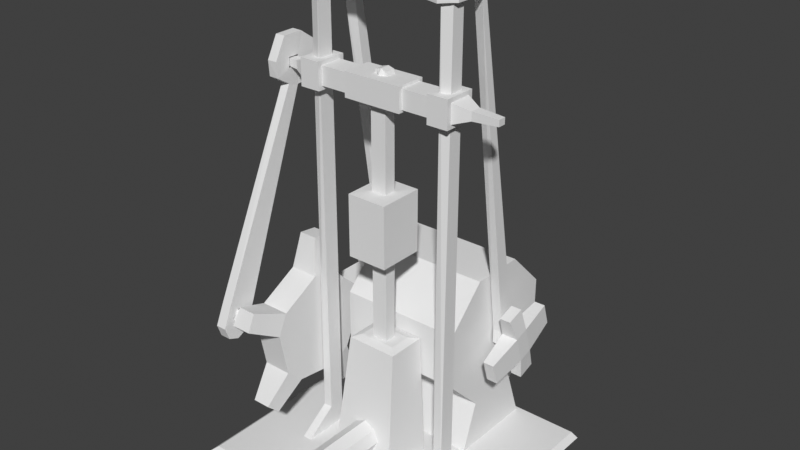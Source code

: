 # Source: water_pump_broken.blend  (saved by Blender 4.5.91; exported with 4.5.12 LTS)
import bpy
from mathutils import Matrix  # noqa: F401  (used for matrix-valued properties, if any)

bpy.ops.wm.read_factory_settings(use_empty=True)
scene = bpy.context.scene
scene.name = 'Scene'

# ---- collections
col_waterpump = bpy.data.collections.new('WaterPump'); scene.collection.children.link(col_waterpump)

# ---- materials (node trees are filled in below, after node groups)
mat_pump_metal = bpy.data.materials.new('pump_metal')
mat_pump_gear = bpy.data.materials.new('pump_gear')
mat_pump = bpy.data.materials.new('pump')
mat_pump_gear_1 = bpy.data.materials.new('pump_gear')

# ---- material node trees

# ---- world
world_world = bpy.data.worlds.new('World'); scene.world = world_world
world_world.use_nodes = True; world_world.node_tree.nodes.clear()
_N = world_world.node_tree.nodes; _L = world_world.node_tree.links
n0 = _N.new('ShaderNodeOutputWorld'); n0.name = 'World Output'; n0.location = (300, 300)
n1 = _N.new('ShaderNodeBackground'); n1.name = 'Background'; n1.location = (10, 300)
n1.inputs[0].default_value = (0.05088, 0.05088, 0.05088, 1.0)
_L.new(n1.outputs[0], n0.inputs[0])
n0.is_active_output = True
world_world.color = (0.05088, 0.05088, 0.05088)
world_world.sun_shadow_jitter_overblur = 0.0

# ---- meshes
me_water_pump_broken = bpy.data.meshes.new('water_pump_broken')
me_water_pump_broken.from_pydata([(0.4258, 1.123, 1.006), (0.4258, 0.8526, 1.276), (0.4258, 0.4699, 1.276), (0.4258, 0.1993, 1.006), (0.4258, 0.1993, 0.6229), (0.4258, 0.4699, 0.3523), (0.4258, 0.8526, 0.3523), (0.4258, 1.123, 0.6229), (0.4379, 0.6207, 0.7617), (0.4379, 0.725, 0.7617), (0.5563, 0.6207, 0.7617), (0.5563, 0.6207, 0.8644), (0.5563, 0.725, 0.7617), (0.5563, 0.725, 0.8644), (0.4373, 0.725, 0.8644), (0.4373, 0.6207, 0.8644), (0.5064, 0.725, 0.8644), (0.5064, 0.6207, 0.8644), (0.4408, 0.3342, 3.246), (0.5066, 0.2971, 3.237), (0.5066, 0.3132, 3.159), (0.5066, 0.275, 3.154), (0.4408, 0.2915, 3.146), (0.4408, 0.3537, 3.15), (0.5066, 0.02593, 3.158), (0.4408, 0.004025, 3.149), (0.5066, 0.1143, 3.158), (0.4408, 0.1116, 3.15), (0.503, -0.2555, -0.004178), (0.4408, -0.2555, -0.004178), (0.503, 0.3712, -0.003683), (0.4408, 0.3712, -0.003683), (0.5398, 0.261, 3.237), (0.5398, 0.2771, 3.159), (0.5398, 0.02582, 3.238), (0.5398, 0.02593, 3.158), (0.1243, 0.1317, 0.9111), (0.1243, -0.01604, 0.9106), (0.1744, 0.1908, 0.8939), (0.1744, -0.07512, 0.8934), (-0.07626, -0.6719, 0.1779), (-0.07626, -0.6719, 0.3304), (-0.07626, -0.08176, 0.1779), (-0.07626, -0.08176, 0.3304), (0.07626, -0.6719, 0.1779), (0.07626, -0.6719, 0.3304), (0.07626, -0.08176, 0.1779), (0.07626, -0.08176, 0.3304), (0.0, -0.08267, 0.1405), (0.0, -0.08267, 0.3678), (0.0, -0.671, 0.1405), (0.0, -0.671, 0.3678), (-0.1136, -0.671, 0.2542), (-0.1136, -0.08267, 0.2542), (0.1136, -0.08267, 0.2542), (0.1136, -0.671, 0.2542), (0.503, 0.004025, 0.1806), (0.4408, 0.004025, 0.1806), (0.503, 0.1116, 0.1811), (0.4408, 0.1116, 0.1811), (0.5066, -0.002467, 3.158), (0.5066, -0.002578, 3.238), (0.4408, -0.03068, 3.247), (0.4408, -0.03055, 3.149), (0.2203, 0.2667, 3.15), (0.2203, 0.2546, 3.246), (0.2203, 0.02964, 3.247), (0.2203, 0.02973, 3.149), (0.2284, 0.1794, 0.02904), (0.2284, -0.1883, 0.02853), (0.9086, 1.002, -0.006197), (0.9086, -0.7037, -0.006709), (0.8656, 0.9888, 0.02904), (0.8656, -0.6505, 0.02853), (0.4462, 0.305, 3.281), (0.5012, 0.274, 3.274), (0.5012, 0.0474, 3.275), (0.4462, 0.02908, 3.282), (-0.4258, 1.123, 1.006), (-0.4258, 0.8526, 1.276), (-0.4258, 0.4699, 1.276), (-0.4258, 0.1993, 1.006), (-0.4258, 0.1993, 0.6229), (-0.4258, 0.4699, 0.3523), (-0.4258, 0.8526, 0.3523), (-0.4258, 1.123, 0.6229), (-0.4368, 0.6207, 0.7617), (-0.4368, 0.725, 0.7617), (-0.5563, 0.6207, 0.7617), (-0.5563, 0.6207, 0.8644), (-0.5563, 0.725, 0.7617), (-0.5563, 0.725, 0.8644), (-0.4373, 0.725, 0.8644), (-0.4373, 0.6207, 0.8644), (-0.5064, 0.725, 0.8644), (-0.5064, 0.6207, 0.8644), (-0.4408, 0.3342, 3.246), (-0.5066, 0.2971, 3.237), (-0.5066, 0.3132, 3.159), (-0.5066, 0.275, 3.154), (-0.4408, 0.2915, 3.146), (-0.4408, 0.3537, 3.15), (-0.5066, 0.02593, 3.158), (-0.4408, 0.004025, 3.149), (-0.5066, 0.1143, 3.158), (-0.4408, 0.1116, 3.15), (-0.503, -0.2555, -0.004178), (-0.4408, -0.2555, -0.004178), (-0.503, 0.3712, -0.003683), (-0.4408, 0.3712, -0.003683), (-0.5398, 0.261, 3.237), (-0.5398, 0.2771, 3.159), (-0.5398, 0.02582, 3.238), (-0.5398, 0.02593, 3.158), (-0.1243, 0.1317, 0.9111), (-0.1243, -0.01604, 0.9106), (-0.1744, 0.1908, 0.8939), (-0.1744, -0.07512, 0.8934), (-0.503, 0.004025, 0.1806), (-0.4408, 0.004025, 0.1806), (-0.503, 0.1116, 0.1811), (-0.4408, 0.1116, 0.1811), (-0.5066, -0.002467, 3.158), (-0.5066, -0.002578, 3.238), (-0.4408, -0.03068, 3.247), (-0.4408, -0.03055, 3.149), (-0.2203, 0.2667, 3.15), (-0.2203, 0.2546, 3.246), (-0.2203, 0.02964, 3.247), (-0.2203, 0.02973, 3.149), (-0.2284, 0.1794, 0.02904), (-0.2284, -0.1883, 0.02853), (-0.9086, 1.002, -0.006197), (-0.9086, -0.7037, -0.006709), (-0.8656, 0.9888, 0.02904), (-0.8656, -0.6505, 0.02853), (-0.4462, 0.305, 3.281), (-0.5012, 0.274, 3.274), (-0.5012, 0.0474, 3.275), (-0.4462, 0.02908, 3.282), (0.4258, 0.9736, 0.01065), (0.4258, 0.349, 0.01065), (-0.4258, 0.9736, 0.01065), (-0.4258, 0.349, 0.01065)], [], [(6, 5, 141, 140), (3, 2, 80, 81), (7, 6, 84, 85), (4, 3, 81, 82), (0, 7, 85, 78), (1, 0, 78, 79), (5, 4, 82, 83), (12, 16, 13), (10, 11, 17), (13, 16, 17, 11), (21, 20, 33), (10, 17, 15, 8), (9, 12, 10, 8), (9, 14, 16, 12), (62, 61, 76, 77), (20, 23, 18, 19), (65, 64, 126, 127), (14, 15, 22, 23), (16, 14, 23, 20), (15, 17, 21, 22), (17, 16, 20, 21), (26, 21, 33, 35), (20, 19, 32, 33), (33, 32, 34, 35), (58, 56, 28, 30), (67, 27, 25), (64, 22, 27, 67), (22, 21, 26, 27), (24, 26, 35), (65, 127, 128, 66), (56, 57, 29, 28), (59, 58, 30, 31), (57, 59, 31, 29), (25, 27, 59, 57), (19, 61, 32), (67, 25, 63), (61, 34, 32), (36, 37, 39, 38), (68, 69, 73, 72), (52, 41, 43, 53), (54, 47, 45, 55), (48, 46, 44, 50), (49, 43, 41, 51), (47, 49, 51, 45), (42, 48, 50, 40), (26, 24, 56, 58), (25, 57, 56, 24), (46, 54, 55, 44), (26, 58, 59, 27), (40, 52, 53, 42), (2, 1, 79, 80), (63, 60, 61, 62), (67, 66, 128, 129), (61, 60, 35, 34), (24, 35, 60), (25, 24, 60, 63), (63, 62, 66, 67), (62, 65, 66), (126, 64, 67, 129), (23, 22, 64), (62, 18, 65), (18, 23, 64, 65), (38, 39, 69, 68), (72, 73, 71, 70), (75, 74, 77, 76), (19, 18, 74, 75), (61, 19, 75, 76), (18, 62, 77, 74), (90, 91, 94), (88, 95, 89), (91, 89, 95, 94), (99, 111, 98), (88, 86, 93, 95), (87, 86, 88, 90), (87, 90, 94, 92), (124, 139, 138, 123), (98, 97, 96, 101), (92, 101, 100, 93), (94, 98, 101, 92), (93, 100, 99, 95), (95, 99, 98, 94), (104, 113, 111, 99), (98, 111, 110, 97), (111, 113, 112, 110), (120, 108, 106, 118), (129, 103, 105), (126, 129, 105, 100), (100, 105, 104, 99), (102, 113, 104), (118, 106, 107, 119), (121, 109, 108, 120), (119, 107, 109, 121), (103, 119, 121, 105), (97, 110, 123), (129, 125, 103), (123, 110, 112), (114, 116, 117, 115), (115, 117, 39, 37), (36, 38, 116, 114), (130, 134, 135, 131), (104, 120, 118, 102), (103, 102, 118, 119), (104, 105, 121, 120), (114, 115, 37, 36), (125, 124, 123, 122), (123, 112, 113, 122), (102, 122, 113), (103, 125, 122, 102), (125, 129, 128, 124), (124, 128, 127), (101, 126, 100), (124, 127, 96), (96, 127, 126, 101), (117, 131, 69, 39), (116, 130, 131, 117), (38, 68, 130, 116), (72, 70, 132, 134), (134, 132, 133, 135), (135, 133, 71, 73), (68, 72, 134, 130), (131, 135, 73, 69), (137, 138, 139, 136), (97, 137, 136, 96), (123, 138, 137, 97), (96, 136, 139, 124), (79, 78, 85, 84, 83, 82, 81, 80), (1, 2, 3, 4, 5, 6, 7, 0), (5, 83, 143, 141), (84, 6, 140, 142), (83, 84, 142, 143)])
_uv = me_water_pump_broken.uv_layers.new(name='UVMap')
_uv.uv.foreach_set('vector', [0.0, 0.0, 0.0, 0.0, 0.0, 0.0, 0.0, 0.0, 0.977, 0.375, 0.977, 0.5, 0.6989, 0.5, 0.6989, 0.375, 0.977, 0.875, 0.977, 0.9999, 0.6989, 0.9999, 0.6989, 0.875, 0.977, 0.25, 0.977, 0.375, 0.6989, 0.375, 0.6989, 0.25, 0.977, 0.75, 0.977, 0.875, 0.6989, 0.875, 0.6989, 0.75, 0.977, 0.625, 0.977, 0.75, 0.6989, 0.75, 0.6989, 0.625, 0.977, 0.125, 0.977, 0.25, 0.6989, 0.25, 0.6989, 0.125, 0.375, 0.5, 0.625, 0.4699, 0.625, 0.5, 0.375, 0.75, 0.625, 0.75, 0.625, 0.7801, 0.625, 0.5, 0.6551, 0.5, 0.6551, 0.75, 0.625, 0.75, 0.6551, 0.75, 0.6551, 0.5, 0.6551, 0.5817, 0.375, 0.75, 0.625, 0.7801, 0.625, 0.8218, 0.375, 1.0, 0.125, 0.5, 0.375, 0.5, 0.375, 0.75, 0.125, 0.75, 0.375, 0.25, 0.625, 0.4282, 0.625, 0.4699, 0.375, 0.5, 0.06681, 0.1752, 0.07087, 0.1223, 0.1144, 0.1312, 0.1078, 0.1619, 0.3635, 0.09966, 0.3804, 0.1644, 0.3106, 0.1647, 0.2979, 0.1069, 0.2697, 0.3273, 0.3427, 0.3339, 0.3427, 0.6661, 0.2697, 0.6727, 0.3962, 0.0009913, 0.4399, 0.0109, 0.3975, 0.8385, 0.371, 0.8344, 0.3665, 0.0001468, 0.3962, 0.0009913, 0.371, 0.8344, 0.3382, 0.8406, 0.2927, 0.00805, 0.3224, 0.008103, 0.3217, 0.8416, 0.2927, 0.8367, 0.3224, 0.008103, 0.3665, 0.0001468, 0.3382, 0.8406, 0.3217, 0.8416, 0.625, 0.7801, 0.625, 0.7801, 0.625, 0.7801, 0.625, 0.7801, 0.3635, 0.09966, 0.2979, 0.1069, 0.2773, 0.07285, 0.3488, 0.0571, 0.2847, 6.164e-05, 0.2773, 0.07285, 0.08203, 0.09154, 0.074, 0.02472, 0.6551, 0.75, 0.6551, 0.75, 0.6551, 0.75, 0.6551, 0.75, 0.6968, 0.75, 0.6968, 0.75, 0.6968, 0.75, 0.6968, 0.5, 0.6968, 0.75, 0.6968, 0.75, 0.6968, 0.75, 0.625, 0.8218, 0.625, 0.7801, 0.625, 0.7801, 0.625, 0.8218, 0.6551, 0.75, 0.6551, 0.75, 0.6551, 0.75, 0.2697, 0.3273, 0.2697, 0.6727, 0.1006, 0.6693, 0.1006, 0.3307, 0.625, 0.7801, 0.625, 0.8218, 0.625, 0.8218, 0.625, 0.7801, 0.625, 0.8218, 0.625, 0.7801, 0.625, 0.7801, 0.625, 0.8218, 0.6968, 0.75, 0.6968, 0.75, 0.6968, 0.75, 0.6968, 0.75, 0.1963, 0.9959, 0.15, 0.9963, 0.1464, 0.0006231, 0.1927, 0.0002434, 0.2979, 0.1069, 0.07087, 0.1223, 0.2773, 0.07285, 0.6968, 0.75, 0.6968, 0.75, 0.6968, 0.75, 0.07087, 0.1223, 0.08203, 0.09154, 0.2773, 0.07285, 0.3584, 0.7355, 0.3499, 0.6891, 0.3675, 0.6706, 0.3811, 0.7316, 0.4734, 0.6896, 0.4734, 0.4389, 0.9079, 0.1237, 0.9079, 1.242, 0.5, 0.0, 0.625, 0.0, 0.625, 0.25, 0.5, 0.25, 0.5, 0.5, 0.625, 0.5, 0.625, 0.75, 0.5, 0.75, 0.25, 0.5, 0.375, 0.5, 0.375, 0.75, 0.25, 0.75, 0.75, 0.5, 0.875, 0.5, 0.875, 0.75, 0.75, 0.75, 0.625, 0.5, 0.75, 0.5, 0.75, 0.75, 0.625, 0.75, 0.125, 0.5, 0.25, 0.5, 0.25, 0.75, 0.125, 0.75, 0.2641, 0.9999, 0.2261, 0.9996, 0.2194, 0.0001468, 0.2657, 0.0004862, 0.1963, 0.9959, 0.1927, 0.0002434, 0.2194, 0.0001468, 0.2261, 0.9996, 0.375, 0.5, 0.5, 0.5, 0.5, 0.75, 0.375, 0.75, 0.2641, 0.9999, 0.2657, 0.0004862, 0.2924, 0.0004862, 0.2924, 0.9961, 0.375, 0.0, 0.5, 0.0, 0.5, 0.25, 0.375, 0.25, 0.977, 0.5, 0.977, 0.625, 0.6989, 0.625, 0.6989, 0.5, 6.172e-05, 0.1773, 0.009116, 0.1176, 0.07087, 0.1223, 0.06681, 0.1752, 0.02839, 0.3371, 0.1006, 0.3307, 0.1006, 0.6693, 0.02839, 0.6629, 0.07087, 0.1223, 0.009116, 0.1176, 0.01488, 0.08093, 0.08203, 0.09154, 0.6551, 0.75, 0.6551, 0.75, 0.6551, 0.75, 0.625, 0.8218, 0.625, 0.7801, 0.625, 0.7801, 0.625, 0.8218, 6.172e-05, 0.1773, 0.06681, 0.1752, 0.1006, 0.3307, 0.02839, 0.3371, 0.06681, 0.1752, 0.2697, 0.3273, 0.1006, 0.3307, 0.6968, 0.5, 0.6968, 0.5, 0.6968, 0.75, 0.6968, 0.75, 0.6968, 0.5, 0.6968, 0.75, 0.6968, 0.5, 0.06681, 0.1752, 0.3106, 0.1647, 0.2697, 0.3273, 0.3106, 0.1647, 0.3804, 0.1644, 0.3427, 0.3339, 0.2697, 0.3273, 0.3811, 0.7316, 0.3675, 0.6706, 0.7751, 0.2758, 0.9048, 0.5844, 0.9079, 1.242, 0.9079, 0.1237, 0.9146, 0.08743, 0.9146, 1.25, 0.2713, 0.1233, 0.2862, 0.155, 0.1078, 0.1619, 0.1144, 0.1312, 0.2979, 0.1069, 0.3106, 0.1647, 0.2862, 0.155, 0.2713, 0.1233, 0.07087, 0.1223, 0.2979, 0.1069, 0.2713, 0.1233, 0.1144, 0.1312, 0.3106, 0.1647, 0.06681, 0.1752, 0.1078, 0.1619, 0.2862, 0.155, 0.375, 0.5, 0.625, 0.5, 0.625, 0.4699, 0.375, 0.75, 0.625, 0.7801, 0.625, 0.75, 0.625, 0.5, 0.625, 0.75, 0.6551, 0.75, 0.6551, 0.5, 0.6551, 0.75, 0.6551, 0.5817, 0.6551, 0.5, 0.375, 0.75, 0.375, 1.0, 0.625, 0.8218, 0.625, 0.7801, 0.125, 0.5, 0.125, 0.75, 0.375, 0.75, 0.375, 0.5, 0.375, 0.25, 0.375, 0.5, 0.625, 0.4699, 0.625, 0.4282, 0.06681, 0.8248, 0.1078, 0.8381, 0.1144, 0.8688, 0.07087, 0.8777, 0.3635, 0.9003, 0.2979, 0.8931, 0.3106, 0.8353, 0.3804, 0.8356, 0.484, 0.0009913, 0.5092, 0.8344, 0.4826, 0.8385, 0.4402, 0.0109, 0.5137, 0.0001468, 0.542, 0.8406, 0.5092, 0.8344, 0.484, 0.0009913, 0.5875, 0.00805, 0.5875, 0.8367, 0.5585, 0.8416, 0.5578, 0.008103, 0.5578, 0.008103, 0.5585, 0.8416, 0.542, 0.8406, 0.5137, 0.0001468, 0.625, 0.7801, 0.625, 0.7801, 0.625, 0.7801, 0.625, 0.7801, 0.3635, 0.9003, 0.3488, 0.9429, 0.2773, 0.9272, 0.2979, 0.8931, 0.2847, 0.9999, 0.074, 0.9753, 0.08203, 0.9085, 0.2773, 0.9272, 0.6551, 0.75, 0.6551, 0.75, 0.6551, 0.75, 0.6551, 0.75, 0.6968, 0.75, 0.6968, 0.75, 0.6968, 0.75, 0.6968, 0.5, 0.6968, 0.75, 0.6968, 0.75, 0.6968, 0.75, 0.625, 0.8218, 0.625, 0.8218, 0.625, 0.7801, 0.625, 0.7801, 0.6551, 0.75, 0.6551, 0.75, 0.6551, 0.75, 0.625, 0.7801, 0.625, 0.7801, 0.625, 0.8218, 0.625, 0.8218, 0.625, 0.8218, 0.625, 0.8218, 0.625, 0.7801, 0.625, 0.7801, 0.6968, 0.75, 0.6968, 0.75, 0.6968, 0.75, 0.6968, 0.75, 0.09628, 0.9959, 0.09987, 0.0002433, 0.1461, 0.000623, 0.1425, 0.9963, 0.2979, 0.8931, 0.2773, 0.9272, 0.07087, 0.8777, 0.6968, 0.75, 0.6968, 0.75, 0.6968, 0.75, 0.07087, 0.8777, 0.2773, 0.9272, 0.08203, 0.9085, 0.2372, 0.8018, 0.1164, 0.708, 0.2436, 0.6419, 0.2477, 0.6983, 0.2477, 0.6983, 0.2436, 0.6419, 0.3675, 0.6706, 0.3499, 0.6891, 0.3584, 0.7355, 0.3811, 0.7316, 0.3199, 0.8888, 0.2372, 0.8018, 0.1619, 0.6896, -0.2726, 1.242, -0.2726, 0.1237, 0.1619, 0.4389, 0.02846, 0.9999, 0.02688, 0.0004861, 0.07314, 0.0001468, 0.06645, 0.9996, 0.09628, 0.9959, 0.06645, 0.9996, 0.07314, 0.0001468, 0.09987, 0.0002433, 0.02846, 0.9999, 0.0001468, 0.9961, 0.0001468, 0.0004861, 0.02688, 0.0004861, 0.2372, 0.8018, 0.2477, 0.6983, 0.3499, 0.6891, 0.3584, 0.7355, 6.175e-05, 0.8227, 0.06681, 0.8248, 0.07087, 0.8777, 0.009117, 0.8824, 0.07087, 0.8777, 0.08203, 0.9085, 0.01488, 0.9191, 0.009117, 0.8824, 0.6551, 0.75, 0.6551, 0.75, 0.6551, 0.75, 0.625, 0.8218, 0.625, 0.8218, 0.625, 0.7801, 0.625, 0.7801, 6.175e-05, 0.8227, 0.02839, 0.6629, 0.1006, 0.6693, 0.06681, 0.8248, 0.06681, 0.8248, 0.1006, 0.6693, 0.2697, 0.6727, 0.6968, 0.5, 0.6968, 0.5, 0.6968, 0.75, 0.06681, 0.8248, 0.2697, 0.6727, 0.3106, 0.8353, 0.3106, 0.8353, 0.2697, 0.6727, 0.3427, 0.6661, 0.3804, 0.8356, 0.2436, 0.6419, 0.4344, 0.002553, 0.7751, 0.2758, 0.3675, 0.6706, 0.1164, 0.708, 0.04931, 0.002553, 0.4344, 0.002553, 0.2436, 0.6419, 0.3811, 0.7316, 0.9048, 0.5844, 0.8946, 1.002, 0.3199, 0.8888, 0.9079, 1.242, 0.9146, 1.25, -0.2793, 1.25, -0.2726, 1.242, -0.2726, 1.242, -0.2793, 1.25, -0.2793, 0.08743, -0.2726, 0.1237, -0.2726, 0.1237, -0.2793, 0.08743, 0.9146, 0.08743, 0.9079, 0.1237, 0.4734, 0.6896, 0.9079, 1.242, -0.2726, 1.242, 0.1619, 0.6896, 0.1619, 0.4389, -0.2726, 0.1237, 0.9079, 0.1237, 0.4734, 0.4389, 0.2713, 0.8767, 0.1144, 0.8688, 0.1078, 0.8381, 0.2862, 0.845, 0.2979, 0.8931, 0.2713, 0.8767, 0.2862, 0.845, 0.3106, 0.8353, 0.07087, 0.8777, 0.1144, 0.8688, 0.2713, 0.8767, 0.2979, 0.8931, 0.3106, 0.8353, 0.2862, 0.845, 0.1078, 0.8381, 0.06681, 0.8248, 0.7071, 1.0, 1.0, 0.7071, 1.0, 0.2929, 0.7071, 0.0, 0.2929, 0.0, 0.0, 0.2929, 0.0, 0.7071, 0.2929, 1.0, 0.7071, 1.0, 0.2929, 1.0, 0.0, 0.7071, 0.0, 0.2929, 0.2929, 0.0, 0.7071, 0.0, 1.0, 0.2929, 1.0, 0.7071, 0.977, 0.125, 0.6989, 0.125, 0.6989, 0.125, 0.977, 0.125, 0.6989, 0.9999, 0.977, 0.9999, 0.977, 0.9999, 0.6989, 0.9999, 0.0, 0.0, 0.0, 0.0, 0.0, 0.0, 0.0, 0.0])
_ca = me_water_pump_broken.color_attributes.new('Col', 'BYTE_COLOR', 'POINT')
_ca.data.foreach_set('color', [0.2307, 0.3278, 0.2918, 1.0, 0.2307, 0.3278, 0.2918, 1.0, 0.2307, 0.3278, 0.2918, 1.0, 0.08438, 0.1195, 0.107, 0.8784, 0.05951, 0.08228, 0.07421, 0.6118, 0.2307, 0.3278, 0.2918, 1.0, 0.2307, 0.3278, 0.2918, 1.0, 0.2307, 0.3278, 0.2918, 1.0, 0.2307, 0.3278, 0.2918, 1.0, 0.2307, 0.3278, 0.2918, 1.0, 0.2307, 0.3278, 0.2918, 1.0, 0.2307, 0.3278, 0.2918, 1.0, 0.2307, 0.3278, 0.2918, 1.0, 0.2307, 0.3278, 0.2918, 1.0, 0.2307, 0.3278, 0.2918, 1.0, 0.2307, 0.3278, 0.2918, 1.0, 0.2307, 0.3278, 0.2918, 1.0, 0.2307, 0.3278, 0.2918, 1.0, 0.2307, 0.3278, 0.2918, 1.0, 0.2307, 0.3278, 0.2918, 1.0, 0.2307, 0.3278, 0.2918, 1.0, 0.2307, 0.3278, 0.2918, 1.0, 0.2307, 0.3278, 0.2918, 1.0, 0.2307, 0.3278, 0.2918, 1.0, 0.2307, 0.3278, 0.2918, 1.0, 0.2307, 0.3278, 0.2918, 1.0, 0.2307, 0.3278, 0.2918, 1.0, 0.2307, 0.3278, 0.2918, 1.0, 0.1981, 0.1441, 0.04092, 1.0, 0.1981, 0.1441, 0.04092, 1.0, 0.1981, 0.1441, 0.04092, 1.0, 0.1981, 0.1441, 0.04092, 1.0, 0.2307, 0.3278, 0.2918, 1.0, 0.2307, 0.3278, 0.2918, 1.0, 0.2307, 0.3278, 0.2918, 1.0, 0.2307, 0.3278, 0.2918, 1.0, 0.08438, 0.117, 0.107, 0.8745, 0.07619, 0.1046, 0.09531, 0.7765, 0.07619, 0.107, 0.09531, 0.7843, 0.05781, 0.08022, 0.07227, 0.6, 0.07819, 0.107, 0.09759, 0.7961, 0.05286, 0.07227, 0.0648, 0.5373, 0.03434, 0.04817, 0.04231, 0.3529, 0.04092, 0.05781, 0.05127, 0.4235, 0.06301, 0.0865, 0.07819, 0.6392, 0.05448, 0.07619, 0.06848, 0.5608, 0.05781, 0.08022, 0.07227, 0.5922, 0.05448, 0.07421, 0.06663, 0.5529, 0.04374, 0.06125, 0.05448, 0.451, 0.05127, 0.07036, 0.06301, 0.5255, 0.06848, 0.09531, 0.0865, 0.7137, 0.04519, 0.06301, 0.05613, 0.4627, 0.0648, 0.08866, 0.08022, 0.6627, 0.02416, 0.03434, 0.03071, 0.251, 0.07421, 0.1022, 0.09306, 0.7647, 0.05951, 0.08438, 0.07421, 0.6157, 0.04374, 0.04971, 0.0356, 0.4157, 0.03071, 0.04092, 0.03434, 0.3176, 0.05448, 0.06663, 0.05448, 0.5137, 0.06125, 0.06848, 0.04817, 0.5373, 0.2307, 0.3278, 0.2918, 1.0, 0.2307, 0.3278, 0.2918, 1.0, 0.2307, 0.3278, 0.2918, 1.0, 0.2307, 0.3278, 0.2918, 1.0, 0.2307, 0.3278, 0.2918, 1.0, 0.2307, 0.3278, 0.2918, 1.0, 0.2307, 0.3278, 0.2918, 1.0, 0.2307, 0.3278, 0.2918, 1.0, 0.1022, 0.08022, 0.02732, 0.7216, 0.08228, 0.1119, 0.09531, 0.8078, 0.1981, 0.1441, 0.04092, 1.0, 0.1981, 0.1441, 0.04092, 1.0, 0.1981, 0.1441, 0.04092, 1.0, 0.1981, 0.1441, 0.04092, 1.0, 0.2307, 0.3278, 0.2918, 1.0, 0.2307, 0.3278, 0.2918, 1.0, 0.2307, 0.3278, 0.2918, 1.0, 0.2307, 0.3278, 0.2918, 1.0, 0.2307, 0.3278, 0.2918, 1.0, 0.2307, 0.3278, 0.2918, 1.0, 0.1329, 0.1845, 0.1683, 1.0, 0.1022, 0.1441, 0.1301, 1.0, 0.01938, 0.02732, 0.02519, 0.2039, 0.001518, 0.001821, 0.001821, 0.01569, 0.05781, 0.08228, 0.07421, 0.6039, 0.0331, 0.04667, 0.04231, 0.3451, 0.01938, 0.02732, 0.02416, 0.2, 0.01938, 0.02732, 0.02416, 0.2, 0.01938, 0.02732, 0.02416, 0.2, 0.01938, 0.02732, 0.02416, 0.2039, 0.01938, 0.02732, 0.02416, 0.2039, 0.01938, 0.02732, 0.02519, 0.2039, 0.01938, 0.02732, 0.02519, 0.2039, 0.01938, 0.02732, 0.02416, 0.2, 0.01938, 0.02732, 0.02416, 0.2, 0.01938, 0.02732, 0.02416, 0.2, 0.2307, 0.3278, 0.2918, 1.0, 0.2307, 0.3278, 0.2918, 1.0, 0.2307, 0.3278, 0.2918, 1.0, 0.2307, 0.3278, 0.2918, 1.0, 0.2307, 0.3278, 0.2918, 1.0, 0.2307, 0.3278, 0.2918, 1.0, 0.2307, 0.3278, 0.2918, 1.0, 0.2307, 0.3278, 0.2918, 1.0, 0.2307, 0.3278, 0.2918, 1.0, 0.2307, 0.3278, 0.2918, 1.0, 0.1981, 0.1441, 0.04092, 1.0, 0.1981, 0.1441, 0.04092, 1.0, 0.1981, 0.1441, 0.04092, 1.0, 0.1981, 0.1441, 0.04092, 1.0, 0.2307, 0.3278, 0.2918, 1.0, 0.2307, 0.3278, 0.2918, 1.0, 0.2307, 0.3278, 0.2918, 1.0, 0.2307, 0.3278, 0.2918, 1.0, 0.07227, 0.1022, 0.09084, 0.7529, 0.08866, 0.1248, 0.1119, 0.9137, 0.06663, 0.09084, 0.08228, 0.6784, 0.07619, 0.1046, 0.09531, 0.7765, 0.1981, 0.1441, 0.04092, 1.0, 0.1981, 0.1441, 0.04092, 1.0, 0.227, 0.314, 0.2705, 1.0, 0.2307, 0.3231, 0.2831, 1.0, 0.2307, 0.3278, 0.2918, 1.0, 0.2307, 0.3278, 0.2918, 1.0, 0.2307, 0.3278, 0.2918, 1.0, 0.2307, 0.3278, 0.2918, 1.0, 0.2307, 0.3278, 0.2918, 1.0, 0.2307, 0.3278, 0.2918, 1.0, 0.2307, 0.3278, 0.2918, 1.0, 0.2307, 0.3278, 0.2918, 1.0, 0.2307, 0.3278, 0.2918, 1.0, 0.0137, 0.0185, 0.016, 0.1569, 0.1981, 0.1441, 0.04092, 1.0, 0.1981, 0.1441, 0.04092, 1.0, 0.1981, 0.1441, 0.04092, 1.0, 0.1981, 0.1441, 0.04092, 1.0, 0.2307, 0.3278, 0.2918, 1.0, 0.2307, 0.3278, 0.2918, 1.0, 0.2307, 0.3278, 0.2918, 1.0, 0.2307, 0.3278, 0.2918, 1.0, 0.1981, 0.1441, 0.04092, 1.0, 0.1981, 0.1441, 0.04092, 1.0, 0.1981, 0.1441, 0.04092, 1.0, 0.1981, 0.1441, 0.04092, 1.0])
_ca = me_water_pump_broken.color_attributes.new('Alpha', 'FLOAT_COLOR', 'POINT')
_ca.data.foreach_set('color', [0.0, 0.0, 0.0, 0.0, 0.0, 0.0, 0.0, 0.0, 0.0, 0.0, 0.0, 0.0, 0.0, 0.0, 0.0, 0.0, 0.0, 0.0, 0.0, 0.0, 0.0, 0.0, 0.0, 0.0, 0.0, 0.0, 0.0, 0.0, 0.0, 0.0, 0.0, 0.0, 0.0, 0.0, 0.0, 0.0, 0.0, 0.0, 0.0, 0.0, 0.0, 0.0, 0.0, 0.0, 0.0, 0.0, 0.0, 0.0, 0.0, 0.0, 0.0, 0.0, 0.0, 0.0, 0.0, 0.0, 0.0, 0.0, 0.0, 0.0, 0.0, 0.0, 0.0, 0.0, 0.0, 0.0, 0.0, 0.0, 0.0, 0.0, 0.0, 0.0, 0.0, 0.0, 0.0, 0.0, 0.0, 0.0, 0.0, 0.0, 0.0, 0.0, 0.0, 0.0, 0.0, 0.0, 0.0, 0.0, 0.0, 0.0, 0.0, 0.0, 0.0, 0.0, 0.0, 0.0, 0.0, 0.0, 0.0, 0.0, 0.0, 0.0, 0.0, 0.0, 0.0, 0.0, 0.0, 0.0, 0.0, 0.0, 0.0, 0.0, 0.0, 0.0, 0.0, 0.0, 0.0, 0.0, 0.0, 0.0, 0.0, 0.0, 0.0, 0.0, 0.0, 0.0, 0.0, 0.0, 0.0, 0.0, 0.0, 0.0, 0.0, 0.0, 0.0, 0.0, 0.0, 0.0, 0.0, 0.0, 0.0, 0.0, 0.0, 0.0, 0.0, 0.0, 0.0, 0.0, 0.0, 0.0, 0.0, 0.0, 0.0, 0.0, 0.0, 0.0, 0.0, 0.0, 0.0, 0.0, 0.0, 0.0, 0.0, 0.0, 0.0, 0.0, 0.0, 0.0, 0.0, 0.0, 0.0, 0.0, 0.0, 0.0, 0.0, 0.0, 0.0, 0.0, 0.0, 0.0, 0.0, 0.0, 0.0, 0.0, 0.0, 0.0, 0.0, 0.0, 0.0, 0.0, 0.0, 0.0, 0.0, 0.0, 0.0, 0.0, 0.0, 0.0, 0.0, 0.0, 0.0, 0.0, 0.0, 0.0, 0.0, 0.0, 0.0, 0.0, 0.0, 0.0, 0.0, 0.0, 0.0, 0.0, 0.0, 0.0, 0.0, 0.0, 0.0, 0.0, 0.0, 0.0, 0.0, 0.0, 0.0, 0.0, 0.0, 0.0, 0.0, 0.0, 0.0, 0.0, 0.0, 0.0, 0.0, 0.0, 0.0, 0.0, 0.0, 0.0, 0.0, 0.0, 0.0, 0.0, 0.0, 0.0, 0.0, 0.0, 0.0, 0.0, 0.0, 0.0, 0.0, 0.0, 0.0, 0.0, 0.0, 0.0, 0.0, 0.0, 0.0, 0.0, 0.0, 0.0, 0.0, 0.0, 0.0, 0.0, 0.0, 0.0, 0.0, 0.0, 0.0, 0.0, 0.0, 0.0, 0.0, 0.0, 0.0, 0.0, 0.0, 0.0, 0.0, 0.0, 0.0, 0.0, 0.0, 0.0, 0.0, 0.0, 0.0, 0.0, 0.0, 0.0, 0.0, 0.0, 0.0, 0.0, 0.0, 0.0, 0.0, 0.0, 0.0, 0.0, 0.0, 0.0, 0.0, 0.0, 0.0, 0.0, 0.0, 0.0, 0.0, 0.0, 0.0, 0.0, 0.0, 0.0, 0.0, 0.0, 0.0, 0.0, 0.0, 0.0, 0.0, 0.0, 0.0, 0.0, 0.0, 0.0, 0.0, 0.0, 0.0, 0.0, 0.0, 0.0, 0.0, 0.0, 0.0, 0.0, 0.0, 0.0, 0.0, 0.0, 0.0, 0.0, 0.0, 0.0, 0.0, 0.0, 0.0, 0.0, 0.0, 0.0, 0.0, 0.0, 0.0, 0.0, 0.0, 0.0, 0.0, 0.0, 0.0, 0.0, 0.0, 0.0, 0.0, 0.0, 0.0, 0.0, 0.0, 0.0, 0.0, 0.0, 0.0, 0.0, 0.0, 0.0, 0.0, 0.0, 0.0, 0.0, 0.0, 0.0, 0.0, 0.0, 0.0, 0.0, 0.0, 0.0, 0.0, 0.0, 0.0, 0.0, 0.0, 0.0, 0.0, 0.0, 0.0, 0.0, 0.0, 0.0, 0.0, 0.0, 0.0, 0.0, 0.0, 0.0, 0.0, 0.0, 0.0, 0.0, 0.0, 0.0, 0.0, 0.0, 0.0, 0.0, 0.0, 0.0, 0.0, 0.0, 0.0, 0.0, 0.0, 0.0, 0.0, 0.0, 0.0, 0.0, 0.0, 0.0, 0.0, 0.0, 0.0, 0.0, 0.0, 0.0, 0.0, 0.0, 0.0, 0.0, 0.0, 0.0, 0.0, 0.0, 0.0, 0.0, 0.0, 0.0, 0.0, 0.0, 0.0, 0.0, 0.0, 0.0, 0.0, 0.0, 0.0, 0.0, 0.0, 0.0, 0.0, 0.0, 0.0, 0.0, 0.0, 0.0, 0.0, 0.0, 0.0, 0.0, 0.0, 0.0, 0.0, 0.0, 0.0, 0.0, 0.0, 0.0, 0.0, 0.0, 0.0, 0.0, 0.0, 0.0, 0.0, 0.0, 0.0, 0.0, 0.0, 0.0, 0.0, 0.0, 0.0, 0.0, 0.0, 0.0, 0.0, 0.0, 0.0, 0.0, 0.0, 0.0, 0.0, 0.0, 0.0, 0.0, 0.0, 0.0, 0.0, 0.0, 0.0, 0.0, 0.0, 0.0, 0.0, 0.0, 0.0, 0.0, 0.0, 0.0, 0.0, 0.0, 0.0, 0.0, 0.0, 0.0, 0.0, 0.0, 0.0, 0.0, 0.0, 0.0, 0.0, 0.0, 0.0, 0.0, 0.0, 0.0, 0.0, 0.0, 0.0, 0.0, 0.0, 0.0, 0.0, 0.0, 0.0, 0.0, 0.0, 0.0, 0.0, 0.0, 0.0, 0.0, 0.0, 0.0, 0.0, 0.0, 0.0, 0.0, 0.0, 0.0, 0.0, 0.0, 0.0, 0.0, 0.0, 0.0, 0.0, 0.0, 0.0, 0.0, 0.0, 0.0])
me_water_pump_broken.materials.append(mat_pump_metal)
me_water_pump_broken.materials.append(mat_pump_gear)
me_water_pump_broken.update()
me_gear = bpy.data.meshes.new('gear')
me_gear.from_pydata([(-0.6725, 0.07625, -0.6258), (-0.6725, 0.1997, -0.5979), (-0.5483, 0.63, 0.004743), (-0.5483, 0.6183, -0.1212), (-0.6725, 0.6183, -0.1212), (-0.6725, 0.63, 0.004743), (-0.6725, 0.306, 0.5502), (-0.6725, 0.1898, 0.6003), (-0.5483, 0.1898, 0.6003), (-0.5483, 0.306, 0.5502), (-0.5105, 0.07454, 0.3746), (-0.5105, 0.2213, 0.3115), (-0.7101, 0.2213, 0.3115), (-0.7101, 0.07454, 0.3746), (-0.5105, 0.3798, 0.04462), (-0.5105, 0.3651, -0.1145), (-0.7101, 0.3651, -0.1145), (-0.7101, 0.3798, 0.04462), (-0.5105, 0.1603, -0.3477), (-0.5105, 0.004395, -0.3829), (-0.7101, 0.004395, -0.3829), (-0.7101, 0.1603, -0.3477), (-0.5105, -0.2807, -0.2601), (-0.5105, -0.3623, -0.1227), (-0.7101, -0.3623, -0.1227), (-0.7101, -0.2807, -0.2601), (-0.5105, -0.3337, 0.1863), (-0.5105, -0.2282, 0.3064), (-0.6861, -0.3732, 0.381), (-0.6861, -0.4264, 0.3204), (-0.5483, 0.07625, -0.6258), (-0.5483, 0.1997, -0.5979), (-0.6725, -0.5065, -0.3749), (-0.6725, -0.5711, -0.2662), (-0.5483, -0.5711, -0.2662), (-0.5483, -0.5065, -0.3749), (-0.6861, -0.4728, 0.3669), (-0.6725, -0.4253, 0.421), (-0.5483, -0.4291, 0.4607), (-0.5483, -0.5126, 0.3656), (-0.7101, -0.3337, 0.1863), (-0.7101, -0.2282, 0.3064), (-0.6861, -0.5126, 0.3656), (-0.6725, -0.4291, 0.4607), (-0.8146, -0.4289, 0.3226), (-0.8146, -0.3757, 0.3832), (-0.8134, -0.4753, 0.3691), (-0.8134, -0.4278, 0.4232)], [], [(17, 5, 4, 16), (33, 32, 35, 34), (4, 5, 2, 3), (8, 9, 6, 7), (26, 39, 42, 40), (43, 42, 39, 38), (0, 1, 31, 30), (18, 31, 1, 21), (27, 38, 39, 26), (12, 6, 9, 11), (19, 30, 31, 18), (41, 43, 38, 27), (10, 27, 26, 23, 22, 19, 18, 15, 14, 11), (11, 14, 17, 12), (27, 10, 13, 41), (16, 21, 20, 25, 24, 40, 41, 13, 12, 17), (15, 18, 21, 16), (19, 22, 25, 20), (23, 26, 40, 24), (25, 32, 33, 24), (16, 4, 3, 15), (24, 33, 34, 23), (15, 3, 2, 14), (23, 34, 35, 22), (14, 2, 5, 17), (11, 9, 8, 10), (22, 35, 32, 25), (21, 1, 0, 20), (10, 8, 7, 13), (36, 46, 44, 29), (20, 0, 30, 19), (13, 7, 6, 12), (28, 41, 40, 29), (36, 42, 43, 37), (37, 43, 41, 28), (29, 40, 42, 36), (44, 46, 47, 45), (37, 47, 46, 36), (28, 45, 47, 37), (29, 44, 45, 28)])
_uv = me_gear.uv_layers.new(name='UVMap')
_uv.uv.foreach_set('vector', [0.4339, 0.3564, 0.4339, 0.3564, 0.4613, 0.272, 0.4613, 0.272, 0.3611, 1.0, 0.4389, 1.0, 0.4389, 0.5, 0.3611, 0.5, 0.7611, 1.0, 0.8389, 1.0, 0.8389, 0.5, 0.7611, 0.5, 1.0, 0.5, 0.9611, 0.5, 0.9611, 1.0, 1.0, 1.0, 0.2389, 0.5, 0.2389, 0.5, 0.2389, 1.0, 0.2389, 1.0, 0.1611, 1.0, 0.2389, 1.0, 0.2389, 0.5, 0.1611, 0.5, 0.5611, 1.0, 0.6389, 1.0, 0.6389, 0.5, 0.5611, 0.5, 0.6389, 0.5, 0.6389, 0.5, 0.6389, 1.0, 0.6389, 1.0, 0.5661, 0.3564, 0.5661, 0.3564, 0.5387, 0.272, 0.5387, 0.272, 0.9611, 1.0, 0.9611, 1.0, 0.9611, 0.5, 0.9611, 0.5, 0.8362, 0.05584, 0.8362, 0.05584, 0.908, 0.108, 0.908, 0.108, 0.1611, 1.0, 0.1611, 1.0, 0.1611, 0.5, 0.1611, 0.5, 0.7056, 0.4578, 0.5661, 0.3564, 0.5387, 0.272, 0.592, 0.108, 0.6638, 0.05584, 0.8362, 0.05584, 0.908, 0.108, 0.9613, 0.272, 0.9339, 0.3564, 0.7944, 0.4578, 0.9611, 0.5, 0.8389, 0.5, 0.8389, 1.0, 0.9611, 1.0, 0.1611, 0.5, 0.03889, 0.5, 0.03889, 1.0, 0.1611, 1.0, 0.4613, 0.272, 0.408, 0.108, 0.3362, 0.05584, 0.1638, 0.05584, 0.09198, 0.108, 0.0387, 0.272, 0.06613, 0.3564, 0.2056, 0.4578, 0.2944, 0.4578, 0.4339, 0.3564, 0.7611, 0.5, 0.6389, 0.5, 0.6389, 1.0, 0.7611, 1.0, 0.5611, 0.5, 0.4389, 0.5, 0.4389, 1.0, 0.5611, 1.0, 0.3611, 0.5, 0.2389, 0.5, 0.2389, 1.0, 0.3611, 1.0, 0.1638, 0.05584, 0.1638, 0.05584, 0.09198, 0.108, 0.09198, 0.108, 0.7611, 1.0, 0.7611, 1.0, 0.7611, 0.5, 0.7611, 0.5, 0.3611, 1.0, 0.3611, 1.0, 0.3611, 0.5, 0.3611, 0.5, 0.9613, 0.272, 0.9613, 0.272, 0.9339, 0.3564, 0.9339, 0.3564, 0.592, 0.108, 0.592, 0.108, 0.6638, 0.05584, 0.6638, 0.05584, 0.8389, 0.5, 0.8389, 0.5, 0.8389, 1.0, 0.8389, 1.0, 0.7944, 0.4578, 0.7944, 0.4578, 0.7056, 0.4578, 0.7056, 0.4578, 0.4389, 0.5, 0.4389, 0.5, 0.4389, 1.0, 0.4389, 1.0, 0.408, 0.108, 0.408, 0.108, 0.3362, 0.05584, 0.3362, 0.05584, 0.03889, 0.5, 0.03889, 0.5, 0.03889, 1.0, 0.03889, 1.0, 0.04476, 0.2906, 0.04476, 0.2906, 0.04447, 0.2897, 0.04447, 0.2897, 0.5611, 1.0, 0.5611, 1.0, 0.5611, 0.5, 0.5611, 0.5, 0.2056, 0.4578, 0.2056, 0.4578, 0.2944, 0.4578, 0.2944, 0.4578, 0.06036, 0.3387, 0.06613, 0.3564, 0.0387, 0.272, 0.04447, 0.2897, 0.04476, 0.2906, 0.0387, 0.272, 0.06613, 0.3564, 0.06007, 0.3378, 0.06007, 0.3378, 0.06613, 0.3564, 0.06613, 0.3564, 0.06036, 0.3387, 0.04447, 0.2897, 0.0387, 0.272, 0.0387, 0.272, 0.04476, 0.2906, 0.04447, 0.2897, 0.04476, 0.2906, 0.06007, 0.3378, 0.06036, 0.3387, 0.06007, 0.3378, 0.06007, 0.3378, 0.04476, 0.2906, 0.04476, 0.2906, 0.06036, 0.3387, 0.06036, 0.3387, 0.06007, 0.3378, 0.06007, 0.3378, 0.04447, 0.2897, 0.04447, 0.2897, 0.06036, 0.3387, 0.06036, 0.3387])
_ca = me_gear.color_attributes.new('Col', 'FLOAT_COLOR', 'POINT')
_ca.data.foreach_set('color', [1.0, 1.0, 1.0, 1.0, 1.0, 1.0, 1.0, 1.0, 1.0, 1.0, 1.0, 1.0, 1.0, 1.0, 1.0, 1.0, 1.0, 1.0, 1.0, 1.0, 1.0, 1.0, 1.0, 1.0, 1.0, 1.0, 1.0, 1.0, 1.0, 1.0, 1.0, 1.0, 1.0, 1.0, 1.0, 1.0, 1.0, 1.0, 1.0, 1.0, 1.0, 1.0, 1.0, 1.0, 1.0, 1.0, 1.0, 1.0, 1.0, 1.0, 1.0, 1.0, 1.0, 1.0, 1.0, 1.0, 1.0, 1.0, 1.0, 1.0, 1.0, 1.0, 1.0, 1.0, 1.0, 1.0, 1.0, 1.0, 1.0, 1.0, 1.0, 1.0, 1.0, 1.0, 1.0, 1.0, 1.0, 1.0, 1.0, 1.0, 1.0, 1.0, 1.0, 1.0, 1.0, 1.0, 1.0, 1.0, 1.0, 1.0, 1.0, 1.0, 1.0, 1.0, 1.0, 1.0, 1.0, 1.0, 1.0, 1.0, 1.0, 1.0, 1.0, 1.0, 1.0, 1.0, 1.0, 1.0, 1.0, 1.0, 1.0, 1.0, 1.0, 1.0, 1.0, 1.0, 1.0, 1.0, 1.0, 1.0, 1.0, 1.0, 1.0, 1.0, 1.0, 1.0, 1.0, 1.0, 1.0, 1.0, 1.0, 1.0, 1.0, 1.0, 1.0, 1.0, 1.0, 1.0, 1.0, 1.0, 1.0, 1.0, 1.0, 1.0, 1.0, 1.0, 1.0, 1.0, 1.0, 1.0, 1.0, 1.0, 1.0, 1.0, 1.0, 1.0, 1.0, 1.0, 1.0, 1.0, 1.0, 1.0, 1.0, 1.0, 1.0, 1.0, 1.0, 1.0, 1.0, 1.0, 1.0, 1.0, 1.0, 1.0, 1.0, 1.0, 1.0, 1.0, 1.0, 1.0, 1.0, 1.0, 1.0, 1.0, 1.0, 1.0, 1.0, 1.0, 1.0, 1.0, 1.0, 1.0])
_ca = me_gear.color_attributes.new('Alpha', 'FLOAT_COLOR', 'POINT')
_ca.data.foreach_set('color', [1.0, 1.0, 1.0, 1.0, 1.0, 1.0, 1.0, 1.0, 1.0, 1.0, 1.0, 1.0, 1.0, 1.0, 1.0, 1.0, 1.0, 1.0, 1.0, 1.0, 1.0, 1.0, 1.0, 1.0, 1.0, 1.0, 1.0, 1.0, 1.0, 1.0, 1.0, 1.0, 1.0, 1.0, 1.0, 1.0, 1.0, 1.0, 1.0, 1.0, 1.0, 1.0, 1.0, 1.0, 1.0, 1.0, 1.0, 1.0, 1.0, 1.0, 1.0, 1.0, 1.0, 1.0, 1.0, 1.0, 1.0, 1.0, 1.0, 1.0, 1.0, 1.0, 1.0, 1.0, 1.0, 1.0, 1.0, 1.0, 1.0, 1.0, 1.0, 1.0, 1.0, 1.0, 1.0, 1.0, 1.0, 1.0, 1.0, 1.0, 1.0, 1.0, 1.0, 1.0, 1.0, 1.0, 1.0, 1.0, 1.0, 1.0, 1.0, 1.0, 1.0, 1.0, 1.0, 1.0, 1.0, 1.0, 1.0, 1.0, 1.0, 1.0, 1.0, 1.0, 1.0, 1.0, 1.0, 1.0, 1.0, 1.0, 1.0, 1.0, 1.0, 1.0, 1.0, 1.0, 1.0, 1.0, 1.0, 1.0, 1.0, 1.0, 1.0, 1.0, 1.0, 1.0, 1.0, 1.0, 1.0, 1.0, 1.0, 1.0, 1.0, 1.0, 1.0, 1.0, 1.0, 1.0, 1.0, 1.0, 1.0, 1.0, 1.0, 1.0, 1.0, 1.0, 1.0, 1.0, 1.0, 1.0, 1.0, 1.0, 1.0, 1.0, 1.0, 1.0, 1.0, 1.0, 1.0, 1.0, 1.0, 1.0, 1.0, 1.0, 1.0, 1.0, 1.0, 1.0, 1.0, 1.0, 1.0, 1.0, 1.0, 1.0, 1.0, 1.0, 1.0, 1.0, 1.0, 1.0, 1.0, 1.0, 1.0, 1.0, 1.0, 1.0, 1.0, 1.0, 1.0, 1.0, 1.0, 1.0])
me_gear.materials.append(mat_pump)
me_gear.materials.append(mat_pump_gear_1)
me_gear.update()
me_circle_001 = bpy.data.meshes.new('Circle.001')
me_circle_001.from_pydata([(0.5577, 0.7745, 0.2798), (0.5577, 0.9005, 0.1811), (0.5577, 0.4127, -0.1862), (0.5577, 0.54, -0.2859), (0.6324, 0.7745, 0.2798), (0.6324, 0.9005, 0.1811), (0.6324, 0.4127, -0.1862), (0.6324, 0.54, -0.2859), (0.5577, 0.823, -0.2122), (0.5577, 0.9009, -0.1111), (0.5577, 0.4915, 0.2061), (0.5577, 0.4123, 0.106), (0.538, 0.5487, 0.01599), (0.538, 0.6122, 0.09737), (0.538, 0.7649, -0.0214), (0.538, 0.7019, -0.1031), (0.6523, 0.6122, 0.09737), (0.6523, 0.5487, 0.01599), (0.6523, 0.7019, -0.1031), (0.6523, 0.7649, -0.0214), (0.6324, 0.4915, 0.2061), (0.6324, 0.4123, 0.106), (0.6324, 0.823, -0.2122), (0.6324, 0.9009, -0.1111)], [], [(20, 10, 11, 21), (2, 3, 7, 6), (18, 15, 8, 22), (4, 5, 1, 0), (7, 18, 17, 6), (9, 23, 22, 8), (17, 16, 20, 21), (15, 14, 9, 8), (12, 17, 21, 11), (13, 12, 11, 10), (18, 19, 16, 17), (14, 15, 12, 13), (23, 19, 18, 22), (14, 19, 23, 9), (16, 13, 10, 20), (2, 12, 15, 3), (2, 6, 17, 12), (13, 16, 4, 0), (1, 14, 13, 0), (7, 3, 15, 18), (19, 14, 1, 5), (4, 16, 19, 5)])
_uv = me_circle_001.uv_layers.new(name='UVMap')
_uv.uv.foreach_set('vector', [0.5308, 0.7746, 0.5308, 0.7746, 0.4052, 0.6817, 0.4052, 0.6817, 0.312, 0.3367, 0.4304, 0.1781, 0.4304, 0.1781, 0.312, 0.3367, 0.6801, 0.342, 0.6801, 0.342, 0.7881, 0.1745, 0.7881, 0.1745, 0.8886, 0.7709, 1.006, 0.6139, 1.006, 0.6139, 0.8886, 0.7709, 0.4304, 0.1781, 0.6801, 0.342, 0.5374, 0.5318, 0.312, 0.3367, 0.9125, 0.2689, 0.9125, 0.2689, 0.7881, 0.1745, 0.7881, 0.1745, 0.5374, 0.5318, 0.6385, 0.6075, 0.5308, 0.7746, 0.4052, 0.6817, 0.6801, 0.342, 0.7807, 0.4183, 0.9125, 0.2689, 0.7881, 0.1745, 0.5374, 0.5318, 0.5374, 0.5318, 0.4052, 0.6817, 0.4052, 0.6817, 0.6385, 0.6075, 0.5374, 0.5318, 0.4052, 0.6817, 0.5308, 0.7746, 0.6801, 0.342, 0.7807, 0.4183, 0.6385, 0.6075, 0.5374, 0.5318, 0.7807, 0.4183, 0.6801, 0.342, 0.5374, 0.5318, 0.6385, 0.6075, 0.9125, 0.2689, 0.7807, 0.4183, 0.6801, 0.342, 0.7881, 0.1745, 0.7807, 0.4183, 0.7807, 0.4183, 0.9125, 0.2689, 0.9125, 0.2689, 0.6385, 0.6075, 0.6385, 0.6075, 0.5308, 0.7746, 0.5308, 0.7746, 0.312, 0.3367, 0.5374, 0.5318, 0.6801, 0.342, 0.4304, 0.1781, 0.312, 0.3367, 0.312, 0.3367, 0.5374, 0.5318, 0.5374, 0.5318, 0.6385, 0.6075, 0.6385, 0.6075, 0.8886, 0.7709, 0.8886, 0.7709, 1.006, 0.6139, 0.7807, 0.4183, 0.6385, 0.6075, 0.8886, 0.7709, 0.4304, 0.1781, 0.4304, 0.1781, 0.6801, 0.342, 0.6801, 0.342, 0.7807, 0.4183, 0.7807, 0.4183, 1.006, 0.6139, 1.006, 0.6139, 0.8886, 0.7709, 0.6385, 0.6075, 0.7807, 0.4183, 1.006, 0.6139])
_ca = me_circle_001.color_attributes.new('Col', 'FLOAT_COLOR', 'POINT')
_ca.data.foreach_set('color', [1.0, 1.0, 1.0, 1.0, 1.0, 1.0, 1.0, 1.0, 1.0, 1.0, 1.0, 1.0, 1.0, 1.0, 1.0, 1.0, 1.0, 1.0, 1.0, 1.0, 1.0, 1.0, 1.0, 1.0, 1.0, 1.0, 1.0, 1.0, 1.0, 1.0, 1.0, 1.0, 1.0, 1.0, 1.0, 1.0, 1.0, 1.0, 1.0, 1.0, 1.0, 1.0, 1.0, 1.0, 1.0, 1.0, 1.0, 1.0, 1.0, 1.0, 1.0, 1.0, 1.0, 1.0, 1.0, 1.0, 1.0, 1.0, 1.0, 1.0, 1.0, 1.0, 1.0, 1.0, 1.0, 1.0, 1.0, 1.0, 1.0, 1.0, 1.0, 1.0, 1.0, 1.0, 1.0, 1.0, 1.0, 1.0, 1.0, 1.0, 1.0, 1.0, 1.0, 1.0, 1.0, 1.0, 1.0, 1.0, 1.0, 1.0, 1.0, 1.0, 1.0, 1.0, 1.0, 1.0])
_ca = me_circle_001.color_attributes.new('Alpha', 'FLOAT_COLOR', 'POINT')
_ca.data.foreach_set('color', [1.0, 1.0, 1.0, 1.0, 1.0, 1.0, 1.0, 1.0, 1.0, 1.0, 1.0, 1.0, 1.0, 1.0, 1.0, 1.0, 1.0, 1.0, 1.0, 1.0, 1.0, 1.0, 1.0, 1.0, 1.0, 1.0, 1.0, 1.0, 1.0, 1.0, 1.0, 1.0, 1.0, 1.0, 1.0, 1.0, 1.0, 1.0, 1.0, 1.0, 1.0, 1.0, 1.0, 1.0, 1.0, 1.0, 1.0, 1.0, 1.0, 1.0, 1.0, 1.0, 1.0, 1.0, 1.0, 1.0, 1.0, 1.0, 1.0, 1.0, 1.0, 1.0, 1.0, 1.0, 1.0, 1.0, 1.0, 1.0, 1.0, 1.0, 1.0, 1.0, 1.0, 1.0, 1.0, 1.0, 1.0, 1.0, 1.0, 1.0, 1.0, 1.0, 1.0, 1.0, 1.0, 1.0, 1.0, 1.0, 1.0, 1.0, 1.0, 1.0, 1.0, 1.0, 1.0, 1.0])
_ca = me_circle_001.color_attributes.new('Col', 'FLOAT_COLOR', 'CORNER')
_ca.data.foreach_set('color', [1.0, 1.0, 1.0, 1.0, 1.0, 1.0, 1.0, 1.0, 1.0, 1.0, 1.0, 1.0, 1.0, 1.0, 1.0, 1.0, 1.0, 1.0, 1.0, 1.0, 1.0, 1.0, 1.0, 1.0, 1.0, 1.0, 1.0, 1.0, 1.0, 1.0, 1.0, 1.0, 1.0, 1.0, 1.0, 1.0, 1.0, 1.0, 1.0, 1.0, 1.0, 1.0, 1.0, 1.0, 1.0, 1.0, 1.0, 1.0, 1.0, 1.0, 1.0, 1.0, 1.0, 1.0, 1.0, 1.0, 1.0, 1.0, 1.0, 1.0, 1.0, 1.0, 1.0, 1.0, 1.0, 1.0, 1.0, 1.0, 1.0, 1.0, 1.0, 1.0, 1.0, 1.0, 1.0, 1.0, 1.0, 1.0, 1.0, 1.0, 1.0, 1.0, 1.0, 1.0, 1.0, 1.0, 1.0, 1.0, 1.0, 1.0, 1.0, 1.0, 1.0, 1.0, 1.0, 1.0, 1.0, 1.0, 1.0, 1.0, 1.0, 1.0, 1.0, 1.0, 1.0, 1.0, 1.0, 1.0, 1.0, 1.0, 1.0, 1.0, 1.0, 1.0, 1.0, 1.0, 1.0, 1.0, 1.0, 1.0, 1.0, 1.0, 1.0, 1.0, 1.0, 1.0, 1.0, 1.0, 1.0, 1.0, 1.0, 1.0, 1.0, 1.0, 1.0, 1.0, 1.0, 1.0, 1.0, 1.0, 1.0, 1.0, 1.0, 1.0, 1.0, 1.0, 1.0, 1.0, 1.0, 1.0, 1.0, 1.0, 1.0, 1.0, 1.0, 1.0, 1.0, 1.0, 1.0, 1.0, 1.0, 1.0, 1.0, 1.0, 1.0, 1.0, 1.0, 1.0, 1.0, 1.0, 1.0, 1.0, 1.0, 1.0, 1.0, 1.0, 1.0, 1.0, 1.0, 1.0, 1.0, 1.0, 1.0, 1.0, 1.0, 1.0, 1.0, 1.0, 1.0, 1.0, 1.0, 1.0, 1.0, 1.0, 1.0, 1.0, 1.0, 1.0, 1.0, 1.0, 1.0, 1.0, 1.0, 1.0, 1.0, 1.0, 1.0, 1.0, 1.0, 1.0, 1.0, 1.0, 1.0, 1.0, 1.0, 1.0, 1.0, 1.0, 1.0, 1.0, 1.0, 1.0, 1.0, 1.0, 1.0, 1.0, 1.0, 1.0, 1.0, 1.0, 1.0, 1.0, 1.0, 1.0, 1.0, 1.0, 1.0, 1.0, 1.0, 1.0, 1.0, 1.0, 1.0, 1.0, 1.0, 1.0, 1.0, 1.0, 1.0, 1.0, 1.0, 1.0, 1.0, 1.0, 1.0, 1.0, 1.0, 1.0, 1.0, 1.0, 1.0, 1.0, 1.0, 1.0, 1.0, 1.0, 1.0, 1.0, 1.0, 1.0, 1.0, 1.0, 1.0, 1.0, 1.0, 1.0, 1.0, 1.0, 1.0, 1.0, 1.0, 1.0, 1.0, 1.0, 1.0, 1.0, 1.0, 1.0, 1.0, 1.0, 1.0, 1.0, 1.0, 1.0, 1.0, 1.0, 1.0, 1.0, 1.0, 1.0, 1.0, 1.0, 1.0, 1.0, 1.0, 1.0, 1.0, 1.0, 1.0, 1.0, 1.0, 1.0, 1.0, 1.0, 1.0, 1.0, 1.0, 1.0, 1.0, 1.0, 1.0, 1.0, 1.0, 1.0, 1.0, 1.0, 1.0, 1.0, 1.0, 1.0, 1.0, 1.0, 1.0, 1.0, 1.0, 1.0, 1.0, 1.0, 1.0, 1.0, 1.0, 1.0, 1.0, 1.0, 1.0, 1.0, 1.0, 1.0, 1.0, 1.0, 1.0, 1.0])
_ca = me_circle_001.color_attributes.new('Alpha', 'FLOAT_COLOR', 'CORNER')
_ca.data.foreach_set('color', [1.0, 1.0, 1.0, 1.0, 1.0, 1.0, 1.0, 1.0, 1.0, 1.0, 1.0, 1.0, 1.0, 1.0, 1.0, 1.0, 1.0, 1.0, 1.0, 1.0, 1.0, 1.0, 1.0, 1.0, 1.0, 1.0, 1.0, 1.0, 1.0, 1.0, 1.0, 1.0, 1.0, 1.0, 1.0, 1.0, 1.0, 1.0, 1.0, 1.0, 1.0, 1.0, 1.0, 1.0, 1.0, 1.0, 1.0, 1.0, 1.0, 1.0, 1.0, 1.0, 1.0, 1.0, 1.0, 1.0, 1.0, 1.0, 1.0, 1.0, 1.0, 1.0, 1.0, 1.0, 1.0, 1.0, 1.0, 1.0, 1.0, 1.0, 1.0, 1.0, 1.0, 1.0, 1.0, 1.0, 1.0, 1.0, 1.0, 1.0, 1.0, 1.0, 1.0, 1.0, 1.0, 1.0, 1.0, 1.0, 1.0, 1.0, 1.0, 1.0, 1.0, 1.0, 1.0, 1.0, 1.0, 1.0, 1.0, 1.0, 1.0, 1.0, 1.0, 1.0, 1.0, 1.0, 1.0, 1.0, 1.0, 1.0, 1.0, 1.0, 1.0, 1.0, 1.0, 1.0, 1.0, 1.0, 1.0, 1.0, 1.0, 1.0, 1.0, 1.0, 1.0, 1.0, 1.0, 1.0, 1.0, 1.0, 1.0, 1.0, 1.0, 1.0, 1.0, 1.0, 1.0, 1.0, 1.0, 1.0, 1.0, 1.0, 1.0, 1.0, 1.0, 1.0, 1.0, 1.0, 1.0, 1.0, 1.0, 1.0, 1.0, 1.0, 1.0, 1.0, 1.0, 1.0, 1.0, 1.0, 1.0, 1.0, 1.0, 1.0, 1.0, 1.0, 1.0, 1.0, 1.0, 1.0, 1.0, 1.0, 1.0, 1.0, 1.0, 1.0, 1.0, 1.0, 1.0, 1.0, 1.0, 1.0, 1.0, 1.0, 1.0, 1.0, 1.0, 1.0, 1.0, 1.0, 1.0, 1.0, 1.0, 1.0, 1.0, 1.0, 1.0, 1.0, 1.0, 1.0, 1.0, 1.0, 1.0, 1.0, 1.0, 1.0, 1.0, 1.0, 1.0, 1.0, 1.0, 1.0, 1.0, 1.0, 1.0, 1.0, 1.0, 1.0, 1.0, 1.0, 1.0, 1.0, 1.0, 1.0, 1.0, 1.0, 1.0, 1.0, 1.0, 1.0, 1.0, 1.0, 1.0, 1.0, 1.0, 1.0, 1.0, 1.0, 1.0, 1.0, 1.0, 1.0, 1.0, 1.0, 1.0, 1.0, 1.0, 1.0, 1.0, 1.0, 1.0, 1.0, 1.0, 1.0, 1.0, 1.0, 1.0, 1.0, 1.0, 1.0, 1.0, 1.0, 1.0, 1.0, 1.0, 1.0, 1.0, 1.0, 1.0, 1.0, 1.0, 1.0, 1.0, 1.0, 1.0, 1.0, 1.0, 1.0, 1.0, 1.0, 1.0, 1.0, 1.0, 1.0, 1.0, 1.0, 1.0, 1.0, 1.0, 1.0, 1.0, 1.0, 1.0, 1.0, 1.0, 1.0, 1.0, 1.0, 1.0, 1.0, 1.0, 1.0, 1.0, 1.0, 1.0, 1.0, 1.0, 1.0, 1.0, 1.0, 1.0, 1.0, 1.0, 1.0, 1.0, 1.0, 1.0, 1.0, 1.0, 1.0, 1.0, 1.0, 1.0, 1.0, 1.0, 1.0, 1.0, 1.0, 1.0, 1.0, 1.0, 1.0, 1.0, 1.0, 1.0, 1.0, 1.0, 1.0, 1.0, 1.0, 1.0, 1.0, 1.0, 1.0, 1.0, 1.0, 1.0, 1.0, 1.0, 1.0, 1.0, 1.0])
me_circle_001.materials.append(mat_pump)
me_circle_001.materials.append(mat_pump_gear_1)
me_circle_001.update()
me_arm = bpy.data.meshes.new('arm')
me_arm.from_pydata([(-0.7148, -0.2199, 0.3034), (-0.7148, -0.4045, 0.3524), (-0.7098, -0.02776, 2.009), (-0.7009, 0.2504, 1.949), (-0.7751, -0.03206, 2.008), (-0.7664, 0.2483, 1.953), (-0.7846, -0.4055, 0.353), (-0.7846, -0.2213, 0.3036), (-0.7138, -0.449, 0.2078), (-0.7134, -0.4097, 0.1285), (-0.7134, -0.3333, 0.108), (-0.7138, -0.2583, 0.1566), (-0.7858, -0.4102, 0.129), (-0.7855, -0.4496, 0.2085), (-0.7855, -0.2594, 0.1566), (-0.7858, -0.3341, 0.1082), (-0.7714, 0.02853, 1.706), (-0.7153, 0.111, 1.695), (-0.7162, 0.03486, 1.706), (-0.7708, 0.1053, 1.696), (-0.7829, -0.0631, 1.752), (-0.7036, 0.2114, 1.72), (-0.714, -0.06446, 1.752), (-0.7727, 0.2149, 1.724), (-0.7708, 0.1043, 2.028), (-0.7053, 0.1074, 2.026), (-0.7791, -0.08648, 1.856), (-0.7024, 0.2656, 1.828), (-0.712, -0.08454, 1.856), (-0.7697, 0.2669, 1.832), (-0.7099, 0.0195, 1.873), (-0.7752, 0.0152, 1.872), (-0.7099, 0.1004, 1.883), (-0.7752, 0.09609, 1.882), (-0.71, 0.109, 1.811), (-0.7753, 0.1047, 1.811), (-0.71, 0.02449, 1.801), (-0.7753, 0.02019, 1.8), (-0.7146, -0.3336, 0.3195), (-0.714, -0.3813, 0.2577), (-0.714, -0.3252, 0.209), (-0.7146, -0.27, 0.2783), (-0.7848, -0.3344, 0.3203), (-0.7853, -0.3819, 0.2585), (-0.7853, -0.3261, 0.2094), (-0.7848, -0.2711, 0.2789)], [], [(25, 3, 5, 24), (14, 11, 10, 15), (8, 13, 12, 9), (8, 9, 10, 11), (15, 10, 9, 12), (6, 13, 8, 1), (0, 11, 14, 7), (14, 15, 12, 13), (20, 16, 18, 22), (13, 6, 42, 43), (21, 17, 19, 23), (19, 35, 23), (33, 35, 34, 32), (27, 21, 23, 29), (8, 11, 40, 39), (26, 20, 22, 28), (4, 31, 26), (37, 36, 34, 35), (2, 25, 24, 4), (5, 29, 24), (31, 33, 32, 30), (4, 26, 28, 2), (25, 32, 27, 3), (3, 27, 29, 5), (37, 35, 19, 16), (18, 1, 0, 17), (16, 6, 1, 18), (17, 0, 7, 19), (19, 7, 6, 16), (37, 31, 30, 36), (25, 2, 30, 32), (2, 28, 30), (22, 36, 30, 28), (36, 22, 18), (17, 34, 36, 18), (17, 21, 34), (21, 27, 32, 34), (20, 26, 31, 37), (37, 16, 20), (29, 23, 35, 33), (24, 29, 33), (4, 24, 33, 31), (45, 44, 40, 41), (42, 45, 41, 38), (11, 0, 41, 40), (1, 8, 39, 38), (7, 14, 44, 45), (6, 7, 45, 42), (0, 1, 38, 41), (14, 13, 43, 44), (44, 43, 39, 40), (43, 42, 38, 39)])
_uv = me_arm.uv_layers.new(name='UVMap')
_uv.uv.foreach_set('vector', [0.7904, 1.62, 0.7483, 1.625, 0.7499, 1.55, 0.7895, 1.541, 0.6092, -0.55, 0.969, -0.5846, 0.9292, -0.628, 0.6441, -0.5914, 0.8379, -0.6128, 0.7325, -0.5695, 0.6932, -0.6011, 0.8768, -0.6419, 0.8379, -0.6128, 0.8768, -0.6419, 0.9292, -0.628, 0.969, -0.5846, 0.6441, -0.5914, 0.9292, -0.628, 0.8768, -0.6419, 0.6932, -0.6011, 0.7376, -0.4595, 0.7325, -0.5695, 0.8379, -0.6128, 0.8409, -0.5005, 0.5328, -0.4451, 0.5245, -0.5554, 0.6092, -0.55, 0.6165, -0.4355, 0.6092, -0.55, 0.6441, -0.5914, 0.6932, -0.6011, 0.7325, -0.5695, 0.814, 1.206, 0.8104, 1.127, 0.8844, 1.118, 0.8866, 1.198, 0.7325, -0.5695, 0.7376, -0.4595, 0.7376, -0.4595, 0.7325, -0.5695, 0.6588, 1.223, 0.6528, 1.145, 0.7228, 1.145, 0.728, 1.224, 0.7228, 1.145, 0.829, 1.533, 0.728, 1.224, 0.829, 1.533, 0.829, 1.533, 0.8324, 1.614, 0.8324, 1.614, 0.6711, 1.387, 0.6588, 1.223, 0.728, 1.224, 0.739, 1.387, 0.8379, -0.6128, 0.969, -0.5846, 0.969, -0.5846, 0.8379, -0.6128, 0.8215, 1.369, 0.814, 1.206, 0.8866, 1.198, 0.8911, 1.365, 0.829, 1.533, 0.0, 0.0, 0.8215, 1.369, 0.829, 1.533, 0.8324, 1.614, 0.8324, 1.614, 0.829, 1.533, 0.8324, 1.614, 0.7904, 1.62, 0.7895, 1.541, 0.829, 1.533, 0.7499, 1.55, 0.739, 1.387, 0.7895, 1.541, 0.829, 1.533, 0.829, 1.533, 0.8324, 1.614, 0.8324, 1.614, 0.829, 1.533, 0.8215, 1.369, 0.8911, 1.365, 0.8956, 1.532, 0.7904, 1.62, 0.8324, 1.614, 0.6711, 1.387, 0.6835, 1.551, 0.6835, 1.551, 0.6711, 1.387, 0.739, 1.387, 0.7499, 1.55, 0.829, 1.533, 0.829, 1.533, 0.7228, 1.145, 0.8104, 1.127, 0.8844, 1.118, 0.8409, -0.5005, 0.9692, -0.4671, 0.9692, 1.134, 0.8104, 1.127, 0.7376, -0.4595, 0.8409, -0.5005, 0.8844, 1.118, 0.6528, 1.145, 0.5328, -0.4451, 0.6165, -0.4355, 0.7228, 1.145, 0.7228, 1.145, 0.6165, -0.4355, 0.7376, -0.4595, 0.8104, 1.127, 0.829, 1.533, 0.829, 1.533, 0.8324, 1.614, 0.8324, 1.614, 0.7904, 1.62, 0.8324, 1.614, 0.8324, 1.614, 0.8324, 1.614, 0.8956, 1.532, 0.8911, 1.365, 0.8324, 1.614, 0.8866, 1.198, 0.8324, 1.614, 0.8324, 1.614, 0.8911, 1.365, 0.8324, 1.614, 0.8866, 1.198, 0.8844, 1.118, 0.9692, 1.134, 0.8324, 1.614, 0.8324, 1.614, 0.8844, 1.118, 0.9692, 1.134, 0.6588, 1.223, 0.8324, 1.614, 0.6588, 1.223, 0.6711, 1.387, 0.8324, 1.614, 0.8324, 1.614, 0.814, 1.206, 0.8215, 1.369, 0.829, 1.533, 0.829, 1.533, 0.829, 1.533, 0.8104, 1.127, 0.814, 1.206, 0.739, 1.387, 0.728, 1.224, 0.829, 1.533, 0.829, 1.533, 0.7895, 1.541, 0.739, 1.387, 0.829, 1.533, 0.829, 1.533, 0.7895, 1.541, 0.829, 1.533, 0.0, 0.0, 0.6165, -0.4355, 0.6092, -0.55, 0.5245, -0.5554, 0.5328, -0.4451, 0.7376, -0.4595, 0.6165, -0.4355, 0.9692, -0.4671, 0.8409, -0.5005, 0.5245, -0.5554, 0.5328, -0.4451, 0.5328, -0.4451, 0.5245, -0.5554, 0.8409, -0.5005, 0.8379, -0.6128, 0.8379, -0.6128, 0.8409, -0.5005, 0.6165, -0.4355, 0.6092, -0.55, 0.6092, -0.55, 0.6165, -0.4355, 0.7376, -0.4595, 0.6165, -0.4355, 0.6165, -0.4355, 0.7376, -0.4595, 0.9692, -0.4671, 0.8409, -0.5005, 0.8409, -0.5005, 0.9692, -0.4671, 0.6092, -0.55, 0.7325, -0.5695, 0.7325, -0.5695, 0.6092, -0.55, 0.6092, -0.55, 0.7325, -0.5695, 0.8379, -0.6128, 0.969, -0.5846, 0.7325, -0.5695, 0.7376, -0.4595, 0.8409, -0.5005, 0.8379, -0.6128])
_ca = me_arm.color_attributes.new('Col', 'FLOAT_COLOR', 'POINT')
_ca.data.foreach_set('color', [0.02441, 0.03003, 0.02409, 1.0, 0.02441, 0.03003, 0.02409, 1.0, 0.02441, 0.03003, 0.02409, 1.0, 0.02441, 0.03003, 0.02409, 1.0, 0.02441, 0.03003, 0.02409, 1.0, 0.02441, 0.03003, 0.02409, 1.0, 0.02441, 0.03003, 0.02409, 1.0, 0.02441, 0.03003, 0.02409, 1.0, 0.02441, 0.03003, 0.02409, 1.0, 0.02441, 0.03003, 0.02409, 1.0, 0.02441, 0.03003, 0.02409, 1.0, 0.02441, 0.03003, 0.02409, 1.0, 0.02441, 0.03003, 0.02409, 1.0, 0.02441, 0.03003, 0.02409, 1.0, 0.02441, 0.03003, 0.02409, 1.0, 0.02441, 0.03003, 0.02409, 1.0, 0.02441, 0.03003, 0.02409, 1.0, 0.02441, 0.03003, 0.02409, 1.0, 0.02441, 0.03003, 0.02409, 1.0, 0.02441, 0.03003, 0.02409, 1.0, 0.02441, 0.03003, 0.02409, 1.0, 0.02441, 0.03003, 0.02409, 1.0, 0.02441, 0.03003, 0.02409, 1.0, 0.02441, 0.03003, 0.02409, 1.0, 0.02441, 0.03003, 0.02409, 1.0, 0.02441, 0.03003, 0.02409, 1.0, 0.02441, 0.03003, 0.02409, 1.0, 0.02442, 0.03004, 0.02411, 1.0, 0.02441, 0.03003, 0.02409, 1.0, 0.02441, 0.03003, 0.02409, 1.0, 0.02441, 0.03003, 0.02409, 1.0, 0.02441, 0.03003, 0.02409, 1.0, 0.02441, 0.03003, 0.02409, 1.0, 0.02441, 0.03003, 0.02409, 1.0, 0.02441, 0.03003, 0.02409, 1.0, 0.02441, 0.03003, 0.02409, 1.0, 0.02441, 0.03003, 0.02409, 1.0, 0.02441, 0.03003, 0.02409, 1.0, 0.02441, 0.03003, 0.02409, 1.0, 0.02441, 0.03003, 0.02409, 1.0, 0.02441, 0.03003, 0.02409, 1.0, 0.02441, 0.03003, 0.02409, 1.0, 0.02441, 0.03003, 0.02409, 1.0, 0.02441, 0.03003, 0.02409, 1.0, 0.02441, 0.03003, 0.02409, 1.0, 0.02441, 0.03003, 0.02409, 1.0])
_ca = me_arm.color_attributes.new('Alpha', 'FLOAT_COLOR', 'POINT')
_ca.data.foreach_set('color', [0.0, 0.0, 0.0, 0.0, 0.0, 0.0, 0.0, 0.0, 0.0, 0.0, 0.0, 0.0, 0.0, 0.0, 0.0, 0.0, 0.0, 0.0, 0.0, 0.0, 0.0, 0.0, 0.0, 0.0, 0.0, 0.0, 0.0, 0.0, 0.0, 0.0, 0.0, 0.0, 0.0, 0.0, 0.0, 0.0, 0.0, 0.0, 0.0, 0.0, 0.0, 0.0, 0.0, 0.0, 0.0, 0.0, 0.0, 0.0, 0.0, 0.0, 0.0, 0.0, 0.0, 0.0, 0.0, 0.0, 0.0, 0.0, 0.0, 0.0, 0.0, 0.0, 0.0, 0.0, 0.0, 0.0, 0.0, 0.0, 0.0, 0.0, 0.0, 0.0, 0.0, 0.0, 0.0, 0.0, 0.0, 0.0, 0.0, 0.0, 0.0, 0.0, 0.0, 0.0, 0.0, 0.0, 0.0, 0.0, 0.0, 0.0, 0.0, 0.0, 0.0, 0.0, 0.0, 0.0, 0.0, 0.0, 0.0, 0.0, 0.0, 0.0, 0.0, 0.0, 0.0, 0.0, 0.0, 0.0, 0.0, 0.0, 0.0, 0.0, 0.0, 0.0, 0.0, 0.0, 0.0, 0.0, 0.0, 0.0, 0.0, 0.0, 0.0, 0.0, 0.0, 0.0, 0.0, 0.0, 0.0, 0.0, 0.0, 0.0, 0.0, 0.0, 0.0, 0.0, 0.0, 0.0, 0.0, 0.0, 0.0, 0.0, 0.0, 0.0, 0.0, 0.0, 0.0, 0.0, 0.0, 0.0, 0.0, 0.0, 0.0, 0.0, 0.0, 0.0, 0.0, 0.0, 0.0, 0.0, 0.0, 0.0, 0.0, 0.0, 0.0, 0.0, 0.0, 0.0, 0.0, 0.0, 0.0, 0.0, 0.0, 0.0, 0.0, 0.0, 0.0, 0.0, 0.0, 0.0, 0.0, 0.0, 0.0, 0.0])
me_arm.materials.append(mat_pump)
me_arm.use_mirror_x = True
me_arm.update()
me_circle_006 = bpy.data.meshes.new('Circle.006')
me_circle_006.from_pydata([(0.4005, 0.1358, 1.902), (0.4005, -0.02014, 1.901), (0.4005, -0.02014, 1.776), (0.4005, 0.1358, 1.777), (0.8176, 0.03205, 1.819), (0.5402, -0.02014, 1.901), (0.5402, -0.02014, 1.776), (0.8176, 0.03205, 1.86), (0.2003, 0.1358, 1.777), (0.2003, 0.1358, 1.902), (0.2003, -0.02014, 1.901), (0.2003, -0.02014, 1.776), (0.05402, 0.09225, 1.759), (0.02939, 0.1053, 1.919), (0.02939, 0.04019, 1.919), (0.05402, 0.01134, 1.759), (-0.002548, 0.09225, 1.759), (-0.001518, -0.04443, 1.919), (-0.002548, 0.01134, 1.759), (0.2003, 0.1601, 1.759), (0.2003, -0.04443, 1.759), (-0.001518, -0.04443, 1.759), (-0.001518, 0.1601, 1.759), (0.1385, 0.2071, 1.192), (0.1385, -0.1035, 1.191), (-0.005079, 0.2071, 1.192), (-0.1346, 0.2071, 1.192), (0.5402, 0.1358, 1.777), (0.8176, 0.08359, 1.86), (0.8176, 0.08359, 1.819), (0.5402, 0.1358, 1.902), (-0.005079, -0.1035, 1.191), (-0.1346, -0.1035, 1.191), (-0.05329, 0.01134, 1.195), (-0.05329, 0.09225, 1.196), (-0.002247, 0.09225, -0.3432), (-0.002247, 0.01134, -0.3437), (0.05432, 0.09225, -0.3432), (0.05432, 0.01134, -0.3437), (-0.1346, -0.1035, 0.7736), (-0.1346, 0.2071, 0.7741), (0.1385, -0.1035, 0.7736), (0.1385, 0.2071, 0.7741), (0.2003, 0.1601, 1.919), (0.2003, -0.04443, 1.919), (-0.001518, 0.1601, 1.919), (-0.0003002, 0.1053, 1.958), (-0.0003002, 0.04019, 1.957), (0.02939, 0.1053, 1.939), (0.02939, 0.04019, 1.938), (0.5407, 0.1652, 1.929), (0.4, 0.1652, 1.929), (0.5407, 0.1652, 1.749), (0.4, 0.1652, 1.749), (0.4, -0.0496, 1.749), (0.4, -0.0496, 1.929), (0.5407, -0.0496, 1.749), (0.5407, -0.0496, 1.929), (0.04902, 0.04019, 1.919), (-0.0003002, 0.01644, 1.919), (-0.0003002, 0.1267, 1.919), (0.04902, 0.1053, 1.919), (0.03894, 0.04019, 1.946), (0.03894, 0.1053, 1.947), (-0.4011, 0.1358, 1.902), (-0.4011, -0.02014, 1.901), (-0.4011, -0.02014, 1.776), (-0.4011, 0.1358, 1.777), (-0.7525, 0.03205, 1.818), (-0.5408, -0.02014, 1.901), (-0.5408, -0.02014, 1.776), (-0.7525, 0.03205, 1.86), (-0.2009, 0.1358, 1.777), (-0.2009, 0.1358, 1.902), (-0.2009, -0.02014, 1.901), (-0.2009, -0.02014, 1.776), (-0.05359, 0.09225, 1.759), (-0.02999, 0.1053, 1.919), (-0.02999, 0.04019, 1.919), (-0.05359, 0.01134, 1.759), (-0.2009, 0.1601, 1.759), (-0.2009, -0.04443, 1.759), (0.05432, 0.01134, 1.195), (0.05432, 0.09225, 1.196), (-0.5408, 0.1358, 1.777), (-0.7525, 0.08359, 1.86), (-0.7525, 0.08359, 1.819), (-0.5408, 0.1358, 1.902), (-0.002247, 0.01134, 1.195), (-0.002247, 0.09225, 1.196), (-0.05329, 0.09225, -0.3432), (-0.05329, 0.01134, -0.3437), (-0.005079, 0.2071, 0.7741), (-0.005079, -0.1035, 0.7736), (-0.2009, 0.1601, 1.919), (-0.2009, -0.04443, 1.919), (-0.02999, 0.1053, 1.939), (-0.02999, 0.04019, 1.938), (-0.5413, 0.1652, 1.929), (-0.4006, 0.1652, 1.929), (-0.5413, 0.1652, 1.749), (-0.4006, 0.1652, 1.749), (-0.4006, -0.0496, 1.749), (-0.4006, -0.0496, 1.929), (-0.5413, -0.0496, 1.749), (-0.5413, -0.0496, 1.929), (-0.04962, 0.04019, 1.919), (-0.04962, 0.1053, 1.919), (-0.03954, 0.04019, 1.946), (-0.03954, 0.1053, 1.947), (-0.002247, 0.09225, 0.7702), (-0.002247, 0.01134, 0.7697), (0.05432, 0.09225, 0.7702), (0.05432, 0.01134, 0.7697), (-0.05329, 0.09225, 0.7702), (-0.05329, 0.01134, 0.7697), (0.646, 0.02198, 1.81), (0.646, 0.02198, 1.868), (0.646, 0.09367, 1.81), (0.646, 0.09367, 1.868), (-0.6466, 0.02198, 1.81), (-0.6466, 0.02198, 1.868), (-0.6466, 0.09367, 1.81), (-0.6466, 0.09367, 1.868)], [], [(116, 118, 29, 4), (118, 119, 28, 29), (117, 116, 4, 7), (51, 55, 57, 50), (10, 11, 2, 1), (9, 10, 1, 0), (11, 8, 3, 2), (4, 29, 28, 7), (8, 9, 0, 3), (8, 11, 20, 19), (55, 54, 56, 57), (53, 51, 50, 52), (54, 53, 52, 56), (20, 44, 17, 21), (10, 9, 43, 44), (11, 10, 44, 20), (9, 8, 19, 43), (43, 19, 22, 45), (79, 33, 88, 18), (49, 47, 59), (15, 12, 19, 20), (18, 15, 20, 21), (12, 16, 22, 19), (76, 34, 33, 79), (16, 89, 34, 76), (5, 30, 50, 57), (2, 3, 53, 54), (1, 2, 54, 55), (30, 27, 52, 50), (119, 117, 7, 28), (110, 112, 37, 35), (112, 113, 38, 37), (113, 111, 36, 38), (114, 115, 39, 40), (33, 34, 26, 32), (113, 112, 42, 41), (25, 23, 42, 92), (23, 24, 41, 42), (24, 31, 93, 41), (61, 58, 44, 43), (58, 59, 17, 44), (60, 61, 43, 45), (62, 63, 46, 47), (58, 61, 63, 62), (6, 5, 57, 56), (0, 1, 55, 51), (27, 6, 56, 52), (3, 0, 51, 53), (14, 59, 58), (60, 13, 61), (47, 49, 62), (48, 46, 63), (49, 14, 58, 62), (13, 48, 63, 61), (48, 13, 60), (120, 68, 86, 122), (122, 86, 85, 123), (121, 71, 68, 120), (99, 98, 105, 103), (74, 65, 66, 75), (73, 64, 65, 74), (75, 66, 67, 72), (68, 71, 85, 86), (72, 67, 64, 73), (72, 80, 81, 75), (103, 105, 104, 102), (101, 100, 98, 99), (102, 104, 100, 101), (81, 21, 17, 95), (74, 95, 94, 73), (75, 81, 95, 74), (73, 94, 80, 72), (94, 45, 22, 80), (15, 18, 88, 82), (59, 47, 97), (79, 81, 80, 76), (18, 21, 81, 79), (76, 80, 22, 16), (12, 15, 82, 83), (16, 12, 83, 89), (69, 105, 98, 87), (66, 102, 101, 67), (65, 103, 102, 66), (87, 98, 100, 84), (123, 85, 71, 121), (110, 35, 90, 114), (114, 90, 91, 115), (115, 91, 36, 111), (89, 83, 23, 25), (115, 111, 93, 39), (88, 33, 32, 31), (25, 92, 40, 26), (26, 40, 39, 32), (32, 39, 93, 31), (107, 94, 95, 106), (106, 95, 17, 59), (60, 45, 94, 107), (108, 47, 46, 109), (106, 108, 109, 107), (70, 104, 105, 69), (64, 99, 103, 65), (84, 100, 104, 70), (67, 101, 99, 64), (78, 106, 59), (60, 107, 77), (47, 108, 97), (96, 109, 46), (97, 108, 106, 78), (77, 107, 109, 96), (96, 46, 60), (111, 113, 41, 93), (83, 82, 24, 23), (82, 88, 31, 24), (110, 114, 40, 92), (34, 89, 25, 26), (112, 110, 92, 42), (46, 48, 60), (77, 96, 60), (78, 59, 97), (14, 49, 59), (30, 5, 117, 119), (5, 6, 116, 117), (27, 30, 119, 118), (6, 27, 118, 116), (87, 123, 121, 69), (69, 121, 120, 70), (84, 122, 123, 87), (70, 120, 122, 84)])
_uv = me_circle_006.uv_layers.new(name='UVMap')
_uv.uv.foreach_set('vector', [0.4191, 1.822, 0.4193, 1.822, 0.4194, 1.822, 0.4193, 1.822, 0.4193, 1.822, 0.4189, 1.822, 0.4193, 1.822, 0.4194, 1.822, 0.4189, 1.822, 0.4191, 1.822, 0.4193, 1.822, 0.4192, 1.822, 0.4176, 1.823, 0.4177, 1.822, 0.4185, 1.822, 0.4185, 1.822, 0.4139, 1.821, 0.415, 1.818, 0.4181, 1.82, 0.4175, 1.821, 0.414, 1.823, 0.4139, 1.821, 0.4175, 1.821, 0.4174, 1.823, 0.415, 1.818, 0.4172, 1.817, 0.4191, 1.82, 0.4181, 1.82, 0.4193, 1.822, 0.4194, 1.822, 0.4193, 1.822, 0.4192, 1.822, 0.4148, 1.824, 0.414, 1.823, 0.4174, 1.823, 0.4176, 1.824, 0.4172, 1.817, 0.415, 1.818, 0.4133, 1.816, 0.4196, 1.816, 0.4177, 1.822, 0.4182, 1.821, 0.4189, 1.821, 0.4185, 1.822, 0.4179, 1.824, 0.4176, 1.823, 0.4185, 1.822, 0.4188, 1.823, 0.4182, 1.821, 0.4192, 1.82, 0.4196, 1.821, 0.4189, 1.821, 0.4133, 1.816, 0.4123, 1.82, 0.4063, 1.821, 0.4056, 1.814, 0.4139, 1.821, 0.414, 1.823, 0.4132, 1.824, 0.4123, 1.82, 0.415, 1.818, 0.4139, 1.821, 0.4123, 1.82, 0.4133, 1.816, 0.414, 1.823, 0.4148, 1.824, 0.4148, 1.826, 0.4132, 1.824, 0.4132, 1.824, 0.4148, 1.826, 0.4124, 1.828, 0.4106, 1.826, 0.4006, 1.809, 0.4007, 1.629, 0.4102, 1.631, 0.4052, 1.808, 0.4086, 1.824, 0.4081, 1.825, 0.407, 1.823, 0.4103, 1.809, 0.4167, 1.809, 0.4196, 1.816, 0.4133, 1.816, 0.4052, 1.808, 0.4103, 1.809, 0.4133, 1.816, 0.4056, 1.814, 0.4167, 1.809, 0.4221, 1.809, 0.4202, 1.81, 0.4196, 1.816, 0.3942, 1.809, 0.3887, 1.631, 0.4007, 1.629, 0.4006, 1.809, 0.3894, 1.808, 0.3816, 1.633, 0.3887, 1.631, 0.3942, 1.809, 0.4187, 1.822, 0.4186, 1.822, 0.4185, 1.822, 0.4185, 1.822, 0.4181, 1.82, 0.4191, 1.82, 0.4192, 1.82, 0.4182, 1.821, 0.4175, 1.821, 0.4181, 1.82, 0.4182, 1.821, 0.4177, 1.822, 0.4186, 1.822, 0.4189, 1.823, 0.4188, 1.823, 0.4185, 1.822, 0.4189, 1.822, 0.4189, 1.822, 0.4192, 1.822, 0.4193, 1.822, 0.4807, 1.519, 0.4569, 1.519, 0.5286, -0.09599, 0.5647, -0.09411, 0.4569, 1.519, 0.432, 1.516, 0.4895, -0.09874, 0.5286, -0.09599, 0.432, 1.516, 0.4124, 1.513, 0.4533, -0.1006, 0.4895, -0.09874, 0.3701, 1.517, 0.3952, 1.515, 0.3959, 1.53, 0.3711, 1.533, 0.4007, 1.629, 0.3887, 1.631, 0.385, 1.622, 0.4023, 1.62, 0.432, 1.516, 0.4569, 1.519, 0.4552, 1.535, 0.4306, 1.531, 0.4463, 1.629, 0.4366, 1.623, 0.4552, 1.535, 0.4711, 1.536, 0.4366, 1.623, 0.4197, 1.62, 0.4306, 1.531, 0.4552, 1.535, 0.4197, 1.62, 0.4103, 1.622, 0.4123, 1.527, 0.4306, 1.531, 0.4103, 1.825, 0.4092, 1.823, 0.4123, 1.82, 0.4132, 1.824, 0.4092, 1.823, 0.407, 1.823, 0.4063, 1.821, 0.4123, 1.82, 0.4102, 1.826, 0.4103, 1.825, 0.4132, 1.824, 0.4106, 1.826, 0.4087, 1.824, 0.4098, 1.825, 0.4095, 1.826, 0.4081, 1.825, 0.4092, 1.823, 0.4103, 1.825, 0.4098, 1.825, 0.4087, 1.824, 0.419, 1.821, 0.4187, 1.822, 0.4185, 1.822, 0.4189, 1.821, 0.4174, 1.823, 0.4175, 1.821, 0.4177, 1.822, 0.4176, 1.823, 0.4194, 1.821, 0.419, 1.821, 0.4189, 1.821, 0.4196, 1.821, 0.4176, 1.824, 0.4174, 1.823, 0.4176, 1.823, 0.4179, 1.824, 0.4085, 1.823, 0.407, 1.823, 0.4092, 1.823, 0.4102, 1.826, 0.4102, 1.825, 0.4103, 1.825, 0.4081, 1.825, 0.4086, 1.824, 0.4087, 1.824, 0.4099, 1.825, 0.4095, 1.826, 0.4098, 1.825, 0.4086, 1.824, 0.4085, 1.823, 0.4092, 1.823, 0.4087, 1.824, 0.4102, 1.825, 0.4099, 1.825, 0.4098, 1.825, 0.4103, 1.825, 0.4099, 1.825, 0.4102, 1.825, 0.4102, 1.826, 0.3851, 1.824, 0.3837, 1.825, 0.3831, 1.824, 0.3845, 1.823, 0.3855, 1.828, 0.384, 1.828, 0.384, 1.827, 0.3856, 1.827, 0.3857, 1.825, 0.3843, 1.826, 0.3837, 1.825, 0.3851, 1.824, 0.3897, 1.827, 0.3875, 1.827, 0.3874, 1.825, 0.3895, 1.825, 0.3965, 1.823, 0.3899, 1.825, 0.3892, 1.822, 0.3949, 1.819, 0.3965, 1.828, 0.3901, 1.827, 0.3899, 1.825, 0.3965, 1.823, 0.3949, 1.819, 0.3892, 1.822, 0.388, 1.82, 0.3922, 1.817, 0.3837, 1.825, 0.3843, 1.826, 0.384, 1.827, 0.383, 1.826, 0.3949, 1.83, 0.3897, 1.829, 0.3901, 1.827, 0.3965, 1.828, 0.3922, 1.817, 0.3896, 1.816, 0.397, 1.817, 0.3949, 1.819, 0.3895, 1.825, 0.3874, 1.825, 0.3869, 1.823, 0.3888, 1.822, 0.3893, 1.829, 0.3872, 1.829, 0.3875, 1.827, 0.3897, 1.827, 0.3888, 1.822, 0.3869, 1.823, 0.3859, 1.822, 0.3877, 1.821, 0.397, 1.817, 0.4056, 1.814, 0.4063, 1.821, 0.3988, 1.822, 0.3965, 1.823, 0.3988, 1.822, 0.3986, 1.829, 0.3965, 1.828, 0.3949, 1.819, 0.397, 1.817, 0.3988, 1.822, 0.3965, 1.823, 0.3965, 1.828, 0.3986, 1.829, 0.3947, 1.833, 0.3949, 1.83, 0.3986, 1.829, 0.4049, 1.834, 0.4004, 1.839, 0.3947, 1.833, 0.4103, 1.809, 0.4052, 1.808, 0.4102, 1.631, 0.4207, 1.63, 0.407, 1.823, 0.4081, 1.825, 0.4063, 1.825, 0.4006, 1.809, 0.397, 1.817, 0.3896, 1.816, 0.3942, 1.809, 0.4052, 1.808, 0.4056, 1.814, 0.397, 1.817, 0.4006, 1.809, 0.3942, 1.809, 0.3896, 1.816, 0.3903, 1.809, 0.3894, 1.808, 0.4167, 1.809, 0.4103, 1.809, 0.4207, 1.63, 0.4327, 1.632, 0.4221, 1.809, 0.4167, 1.809, 0.4327, 1.632, 0.4407, 1.635, 0.3871, 1.825, 0.3874, 1.825, 0.3875, 1.827, 0.3872, 1.827, 0.3892, 1.822, 0.3888, 1.822, 0.3877, 1.821, 0.388, 1.82, 0.3899, 1.825, 0.3895, 1.825, 0.3888, 1.822, 0.3892, 1.822, 0.3872, 1.827, 0.3875, 1.827, 0.3872, 1.829, 0.387, 1.828, 0.3856, 1.827, 0.384, 1.827, 0.3843, 1.826, 0.3857, 1.825, 0.3489, 1.516, 0.3489, -0.0999, 0.3815, -0.0999, 0.3701, 1.517, 0.3701, 1.517, 0.3815, -0.0999, 0.4206, -0.1006, 0.3952, 1.515, 0.3952, 1.515, 0.4206, -0.1006, 0.4533, -0.1006, 0.4124, 1.513, 0.4407, 1.635, 0.4327, 1.632, 0.4366, 1.623, 0.4463, 1.629, 0.3952, 1.515, 0.4124, 1.513, 0.4123, 1.527, 0.3959, 1.53, 0.4102, 1.631, 0.4007, 1.629, 0.4023, 1.62, 0.4103, 1.622, 0.3765, 1.627, 0.3571, 1.532, 0.3711, 1.533, 0.385, 1.622, 0.385, 1.622, 0.3711, 1.533, 0.3959, 1.53, 0.4023, 1.62, 0.4023, 1.62, 0.3959, 1.53, 0.4123, 1.527, 0.4103, 1.622, 0.4045, 1.829, 0.3986, 1.829, 0.3988, 1.822, 0.4047, 1.825, 0.4047, 1.825, 0.3988, 1.822, 0.4063, 1.821, 0.407, 1.823, 0.4066, 1.832, 0.4049, 1.834, 0.3986, 1.829, 0.4045, 1.829, 0.4061, 1.826, 0.4081, 1.825, 0.4083, 1.83, 0.406, 1.829, 0.4047, 1.825, 0.4061, 1.826, 0.406, 1.829, 0.4045, 1.829, 0.3866, 1.824, 0.3869, 1.823, 0.3874, 1.825, 0.3871, 1.825, 0.3901, 1.827, 0.3897, 1.827, 0.3895, 1.825, 0.3899, 1.825, 0.3859, 1.822, 0.3859, 1.822, 0.3869, 1.823, 0.3866, 1.824, 0.3897, 1.829, 0.3893, 1.829, 0.3897, 1.827, 0.3901, 1.827, 0.4056, 1.825, 0.4047, 1.825, 0.407, 1.823, 0.4066, 1.832, 0.4045, 1.829, 0.4053, 1.83, 0.4081, 1.825, 0.4061, 1.826, 0.4063, 1.825, 0.4061, 1.83, 0.406, 1.829, 0.4083, 1.83, 0.4063, 1.825, 0.4061, 1.826, 0.4047, 1.825, 0.4056, 1.825, 0.4053, 1.83, 0.4045, 1.829, 0.406, 1.829, 0.4061, 1.83, 0.4061, 1.83, 0.4083, 1.83, 0.4066, 1.832, 0.4124, 1.513, 0.432, 1.516, 0.4306, 1.531, 0.4123, 1.527, 0.4327, 1.632, 0.4207, 1.63, 0.4197, 1.62, 0.4366, 1.623, 0.4207, 1.63, 0.4102, 1.631, 0.4103, 1.622, 0.4197, 1.62, 0.3489, 1.516, 0.3701, 1.517, 0.3711, 1.533, 0.3571, 1.532, 0.3887, 1.631, 0.3816, 1.633, 0.3765, 1.627, 0.385, 1.622, 0.4569, 1.519, 0.4807, 1.519, 0.4711, 1.536, 0.4552, 1.535, 0.4095, 1.826, 0.4099, 1.825, 0.4102, 1.826, 0.4053, 1.83, 0.4061, 1.83, 0.4066, 1.832, 0.4056, 1.825, 0.407, 1.823, 0.4063, 1.825, 0.4085, 1.823, 0.4086, 1.824, 0.407, 1.823, 0.4186, 1.822, 0.4187, 1.822, 0.4189, 1.822, 0.4189, 1.822, 0.4187, 1.822, 0.419, 1.821, 0.4191, 1.822, 0.4189, 1.822, 0.4189, 1.823, 0.4186, 1.822, 0.4189, 1.822, 0.4193, 1.822, 0.419, 1.821, 0.4194, 1.821, 0.4193, 1.822, 0.4191, 1.822, 0.3872, 1.827, 0.3856, 1.827, 0.3857, 1.825, 0.3871, 1.825, 0.3871, 1.825, 0.3857, 1.825, 0.3851, 1.824, 0.3866, 1.824, 0.387, 1.828, 0.3855, 1.828, 0.3856, 1.827, 0.3872, 1.827, 0.3866, 1.824, 0.3851, 1.824, 0.3845, 1.823, 0.3859, 1.822])
_ca = me_circle_006.color_attributes.new('Col', 'FLOAT_COLOR', 'POINT')
_ca.data.foreach_set('color', [0.08421, 0.1172, 0.1055, 0.8661, 0.09012, 0.1254, 0.1129, 0.9269, 0.07569, 0.1053, 0.09481, 0.7785, 0.1047, 0.1457, 0.1312, 1.0, 0.06772, 0.09422, 0.08482, 0.6965, 0.06676, 0.09289, 0.08363, 0.6867, 0.06336, 0.08815, 0.07936, 0.6517, 0.08292, 0.1154, 0.1039, 0.8529, 0.05751, 0.08002, 0.07204, 0.5916, 0.04448, 0.06189, 0.05572, 0.4575, 0.08546, 0.1189, 0.107, 0.879, 0.07985, 0.1111, 0.1, 0.8213, 0.04852, 0.06751, 0.06078, 0.4991, 0.08706, 0.1211, 0.1091, 0.8955, 0.06569, 0.0914, 0.08229, 0.6757, 0.04954, 0.06893, 0.06206, 0.5096, 0.04664, 0.06489, 0.05842, 0.4797, 0.06751, 0.09393, 0.08456, 0.6944, 0.04996, 0.06951, 0.06258, 0.5139, 0.06719, 0.09348, 0.08416, 0.6911, 0.08635, 0.1201, 0.1082, 0.8882, 0.03286, 0.04572, 0.04116, 0.338, 0.06148, 0.08554, 0.07701, 0.6324, 0.0442, 0.0615, 0.05537, 0.4546, 0.06351, 0.08837, 0.07956, 0.6533, 0.04293, 0.05972, 0.05377, 0.4415, 0.03475, 0.04834, 0.04352, 0.3574, 0.09005, 0.1253, 0.1128, 0.9262, 0.03639, 0.05063, 0.04558, 0.3743, 0.03898, 0.05423, 0.04882, 0.4009, 0.08364, 0.1164, 0.1048, 0.8603, 0.07145, 0.09941, 0.0895, 0.735, 0.0445, 0.06191, 0.05574, 0.4577, 0.06174, 0.0859, 0.07733, 0.635, 0.05501, 0.07653, 0.0689, 0.5658, 0.02676, 0.03724, 0.03352, 0.2753, 0.02844, 0.03957, 0.03562, 0.2925, 0.02549, 0.03547, 0.03193, 0.2622, 0.02714, 0.03776, 0.03399, 0.2791, 0.06425, 0.08939, 0.08048, 0.6609, 0.04593, 0.0639, 0.05753, 0.4724, 0.05713, 0.07949, 0.07156, 0.5876, 0.0428, 0.05955, 0.05361, 0.4402, 0.04276, 0.05949, 0.05356, 0.4398, 0.09675, 0.1346, 0.1212, 0.9952, 0.05891, 0.08196, 0.07379, 0.6059, 0.07865, 0.1094, 0.09852, 0.809, 0.06886, 0.09581, 0.08626, 0.7083, 0.08224, 0.1144, 0.103, 0.8459, 0.06427, 0.08942, 0.08051, 0.6611, 0.06821, 0.0949, 0.08544, 0.7016, 0.06246, 0.0869, 0.07824, 0.6424, 0.07844, 0.1091, 0.09825, 0.8068, 0.09204, 0.1281, 0.1153, 0.9467, 0.0514, 0.07151, 0.06438, 0.5287, 0.07304, 0.1016, 0.09149, 0.7513, 0.04602, 0.06403, 0.05765, 0.4734, 0.05139, 0.0715, 0.06437, 0.5286, 0.05438, 0.07566, 0.06811, 0.5593, 0.0724, 0.1007, 0.09069, 0.7447, 0.08671, 0.1206, 0.1086, 0.8919, 0.07661, 0.1066, 0.09596, 0.788, 0.05499, 0.0765, 0.06888, 0.5656, 0.06986, 0.09719, 0.0875, 0.7185, 0.09987, 0.139, 0.1251, 1.0, 0.07347, 0.1022, 0.09203, 0.7557, 0.04489, 0.06245, 0.05623, 0.4617, 0.05473, 0.07614, 0.06855, 0.5629, 0.0257, 0.03575, 0.03219, 0.2643, 0.1249, 0.1738, 0.1565, 1.0, 0.07399, 0.1029, 0.09269, 0.7611, 0.076, 0.1057, 0.09519, 0.7817, 0.05951, 0.0828, 0.07455, 0.6122, 0.05764, 0.0802, 0.07221, 0.5929, 0.07791, 0.1084, 0.0976, 0.8014, 0.0559, 0.07777, 0.07002, 0.5749, 0.04941, 0.06874, 0.06189, 0.5082, 0.07434, 0.1034, 0.09311, 0.7646, 0.08128, 0.1131, 0.1018, 0.8361, 0.05021, 0.06986, 0.0629, 0.5165, 0.05326, 0.07411, 0.06672, 0.5479, 0.04602, 0.06402, 0.05764, 0.4733, 0.07889, 0.1098, 0.09881, 0.8114, 0.06949, 0.09668, 0.08704, 0.7148, 0.1235, 0.1718, 0.1547, 1.0, 0.105, 0.1461, 0.1316, 1.0, 0.05632, 0.07836, 0.07055, 0.5793, 0.0921, 0.1281, 0.1154, 0.9474, 0.07428, 0.1033, 0.09304, 0.764, 0.06496, 0.09038, 0.08137, 0.6682, 0.02509, 0.0349, 0.03142, 0.258, 0.02677, 0.03724, 0.03353, 0.2753, 0.0644, 0.0896, 0.08067, 0.6624, 0.07826, 0.1089, 0.09803, 0.805, 0.03841, 0.05343, 0.04811, 0.395, 0.08321, 0.1158, 0.1042, 0.8559, 0.06968, 0.09694, 0.08728, 0.7167, 0.07388, 0.1028, 0.09254, 0.7599, 0.0631, 0.0878, 0.07904, 0.6491, 0.08943, 0.1244, 0.112, 0.9198, 0.1003, 0.1396, 0.1257, 1.0, 0.04191, 0.05831, 0.0525, 0.4311, 0.02086, 0.02903, 0.02613, 0.2146, 0.05678, 0.079, 0.07112, 0.584, 0.05021, 0.06986, 0.06289, 0.5165, 0.1036, 0.1442, 0.1298, 1.0, 0.08539, 0.1188, 0.107, 0.8783, 0.06119, 0.08514, 0.07665, 0.6294, 0.06941, 0.09657, 0.08694, 0.7139, 0.05893, 0.08199, 0.07382, 0.6062, 0.08139, 0.1132, 0.102, 0.8372, 0.08142, 0.1133, 0.102, 0.8375, 0.07903, 0.11, 0.099, 0.8129, 0.07931, 0.1103, 0.09935, 0.8158, 0.07836, 0.109, 0.09815, 0.806, 0.08266, 0.115, 0.1035, 0.8503, 0.06554, 0.09119, 0.08209, 0.6741, 0.07484, 0.1041, 0.09375, 0.7698, 0.06451, 0.08976, 0.08081, 0.6636, 0.06001, 0.0835, 0.07517, 0.6173, 0.04984, 0.06935, 0.06244, 0.5127, 0.1005, 0.1398, 0.1258, 0.8908, 0.08989, 0.1251, 0.1126, 0.7896, 0.09857, 0.1371, 0.1235, 0.9737])
_ca = me_circle_006.color_attributes.new('Alpha', 'FLOAT_COLOR', 'POINT')
_ca.data.foreach_set('color', [0.0, 0.0, 0.0, 0.0, 0.0, 0.0, 0.0, 0.0, 0.0, 0.0, 0.0, 0.0, 0.0, 0.0, 0.0, 0.0, 0.0, 0.0, 0.0, 0.0, 0.0, 0.0, 0.0, 0.0, 0.0, 0.0, 0.0, 0.0, 0.0, 0.0, 0.0, 0.0, 0.0, 0.0, 0.0, 0.0, 0.0, 0.0, 0.0, 0.0, 0.0, 0.0, 0.0, 0.0, 0.0, 0.0, 0.0, 0.0, 0.0, 0.0, 0.0, 0.0, 0.0, 0.0, 0.0, 0.0, 0.0, 0.0, 0.0, 0.0, 0.0, 0.0, 0.0, 0.0, 0.0, 0.0, 0.0, 0.0, 0.0, 0.0, 0.0, 0.0, 0.0, 0.0, 0.0, 0.0, 0.0, 0.0, 0.0, 0.0, 0.0, 0.0, 0.0, 0.0, 0.0, 0.0, 0.0, 0.0, 0.0, 0.0, 0.0, 0.0, 0.0, 0.0, 0.0, 0.0, 0.0, 0.0, 0.0, 0.0, 0.0, 0.0, 0.0, 0.0, 0.0, 0.0, 0.0, 0.0, 0.0, 0.0, 0.0, 0.0, 0.0, 0.0, 0.0, 0.0, 0.0, 0.0, 0.0, 0.0, 0.0, 0.0, 0.0, 0.0, 0.0, 0.0, 0.0, 0.0, 0.0, 0.0, 0.0, 0.0, 0.0, 0.0, 0.0, 0.0, 0.0, 0.0, 0.0, 0.0, 0.0, 0.0, 0.0, 0.0, 0.0, 0.0, 0.0, 0.0, 0.0, 0.0, 0.0, 0.0, 0.0, 0.0, 0.0, 0.0, 0.0, 0.0, 0.0, 0.0, 0.0, 0.0, 0.0, 0.0, 0.0, 0.0, 0.0, 0.0, 0.0, 0.0, 0.0, 0.0, 0.0, 0.0, 0.0, 0.0, 0.0, 0.0, 0.0, 0.0, 0.0, 0.0, 0.0, 0.0, 0.0, 0.0, 0.0, 0.0, 0.0, 0.0, 0.0, 0.0, 0.0, 0.0, 0.0, 0.0, 0.0, 0.0, 0.0, 0.0, 0.0, 0.0, 0.0, 0.0, 0.0, 0.0, 0.0, 0.0, 0.0, 0.0, 0.0, 0.0, 0.0, 0.0, 0.0, 0.0, 0.0, 0.0, 0.0, 0.0, 0.0, 0.0, 0.0, 0.0, 0.0, 0.0, 0.0, 0.0, 0.0, 0.0, 0.0, 0.0, 0.0, 0.0, 0.0, 0.0, 0.0, 0.0, 0.0, 0.0, 0.0, 0.0, 0.0, 0.0, 0.0, 0.0, 0.0, 0.0, 0.0, 0.0, 0.0, 0.0, 0.0, 0.0, 0.0, 0.0, 0.0, 0.0, 0.0, 0.0, 0.0, 0.0, 0.0, 0.0, 0.0, 0.0, 0.0, 0.0, 0.0, 0.0, 0.0, 0.0, 0.0, 0.0, 0.0, 0.0, 0.0, 0.0, 0.0, 0.0, 0.0, 0.0, 0.0, 0.0, 0.0, 0.0, 0.0, 0.0, 0.0, 0.0, 0.0, 0.0, 0.0, 0.0, 0.0, 0.0, 0.0, 0.0, 0.0, 0.0, 0.0, 0.0, 0.0, 0.0, 0.0, 0.0, 0.0, 0.0, 0.0, 0.0, 0.0, 0.0, 0.0, 0.0, 0.0, 0.0, 0.0, 0.0, 0.0, 0.0, 0.0, 0.0, 0.0, 0.0, 0.0, 0.0, 0.0, 0.0, 0.0, 0.0, 0.0, 0.0, 0.0, 0.0, 0.0, 0.0, 0.0, 0.0, 0.0, 0.0, 0.0, 0.0, 0.0, 0.0, 0.0, 0.0, 0.0, 0.0, 0.0, 0.0, 0.0, 0.0, 0.0, 0.0, 0.0, 0.0, 0.0, 0.0, 0.0, 0.0, 0.0, 0.0, 0.0, 0.0, 0.0, 0.0, 0.0, 0.0, 0.0, 0.0, 0.0, 0.0, 0.0, 0.0, 0.0, 0.0, 0.0, 0.0, 0.0, 0.0, 0.0, 0.0, 0.0, 0.0, 0.0, 0.0, 0.0, 0.0, 0.0, 0.0, 0.0, 0.0, 0.0, 0.0, 0.0, 0.0, 0.0, 0.0, 0.0, 0.0, 0.0, 0.0, 0.0, 0.0, 0.0, 0.0, 0.0, 0.0, 0.0, 0.0, 0.0, 0.0, 0.0, 0.0, 0.0, 0.0, 0.0, 0.0, 0.0, 0.0, 0.0, 0.0, 0.0, 0.0, 0.0, 0.0, 0.0, 0.0, 0.0, 0.0, 0.0, 0.0, 0.0, 0.0, 0.0, 0.0, 0.0, 0.0, 0.0, 0.0, 0.0, 0.0, 0.0, 0.0, 0.0, 0.0, 0.0, 0.0, 0.0, 0.0, 0.0, 0.0, 0.0, 0.0, 0.0, 0.0, 0.0, 0.0, 0.0, 0.0, 0.0, 0.0, 0.0, 0.0, 0.0, 0.0, 0.0, 0.0, 0.0, 0.0, 0.0, 0.0, 0.0, 0.0, 0.0, 0.0, 0.0, 0.0, 0.0, 0.0, 0.0, 0.0, 0.0, 0.0, 0.0, 0.0, 0.0, 0.0, 0.0, 0.0, 0.0, 0.0, 0.0, 0.0, 0.0, 0.0])
me_circle_006.materials.append(mat_pump)
me_circle_006.update()

# ---- objects
ob_p_static = bpy.data.objects.new('p_static', me_water_pump_broken)
ob_p_gear1_001 = bpy.data.objects.new('p_gear1.001', me_gear)
ob_p_gear2_001 = bpy.data.objects.new('p_gear2.001', me_circle_001)
ob_p_handles_001 = bpy.data.objects.new('p_handles.001', me_arm)
ob_p_plunger_001 = bpy.data.objects.new('p_plunger.001', me_circle_006)

# ---- transforms, parenting, visibility, modifiers, constraints
ob_p_static.location = (0.0, 0.0, 0.0)
_vg = ob_p_static.vertex_groups.new(name='p_static')
ob_p_gear1_001.location = (-5.585e-09, 4.47e-08, 0.8119)
ob_p_gear1_001.rotation_euler = (0.2803, 8.091e-09, -6.465e-08)
_vg = ob_p_gear1_001.vertex_groups.new(name='p_gear1')
ob_p_gear2_001.location = (4.017e-08, 0.1135, 1.182)
ob_p_gear2_001.rotation_euler = (-0.5949, 3.557e-08, 1.161e-07)
_vg = ob_p_gear2_001.vertex_groups.new(name='p_gear2')
_vg = ob_p_gear2_001.vertex_groups.new(name='p_gear1')
_m = ob_p_gear2_001.modifiers.new('Mirror', 'MIRROR')
ob_p_handles_001.location = (0.0002892, -0.2191, 0.7454)
ob_p_handles_001.rotation_euler = (-0.1194, -0.0009711, 1.149e-05)
ob_p_handles_001.scale = (1.0, 1.0, 1.0)
ob_p_handles_001.use_mesh_mirror_x = True
_vg = ob_p_handles_001.vertex_groups.new(name='p_handles')
ob_p_plunger_001.location = (-0.005482, 0.0, 0.7284)
ob_p_plunger_001.rotation_euler = (-1.776e-15, 0.002181, -5.407e-18)
_vg = ob_p_plunger_001.vertex_groups.new(name='p_plunger')

# ---- collection membership
col_waterpump.objects.link(ob_p_static)
col_waterpump.objects.link(ob_p_gear1_001)
col_waterpump.objects.link(ob_p_gear2_001)
col_waterpump.objects.link(ob_p_handles_001)
col_waterpump.objects.link(ob_p_plunger_001)

# ---- scene / render settings (as saved in the file)
scene.frame_start = 1; scene.frame_end = 48; scene.frame_set(40)
scene.render.engine = 'BLENDER_EEVEE_NEXT'
scene.view_settings.view_transform = 'Standard'
bpy.context.view_layer.update()

# ---- added for rendering (the .blend has no active camera and no usable light): camera, sun
cam_auto = bpy.data.cameras.new('AutoCamera')
cam_auto.lens = 50.0
cam_auto.sensor_width = 36.0
cam_auto.clip_end = 1000.0
ob_auto_camera = bpy.data.objects.new('AutoCamera', cam_auto)
scene.collection.objects.link(ob_auto_camera)
ob_auto_camera.location = (3.87028, -4.44017, 4.73399)
ob_auto_camera.rotation_euler = (1.09748, -7.21219e-08, 0.694738)
scene.camera = ob_auto_camera
light_auto_sun = bpy.data.lights.new('AutoSun', 'SUN')
light_auto_sun.energy = 3.0
light_auto_sun.angle = 0.0523599
ob_auto_sun = bpy.data.objects.new('AutoSun', light_auto_sun)
scene.collection.objects.link(ob_auto_sun)
ob_auto_sun.rotation_euler = (0.872665, 0.174533, 0.523599)
bpy.context.view_layer.update()
